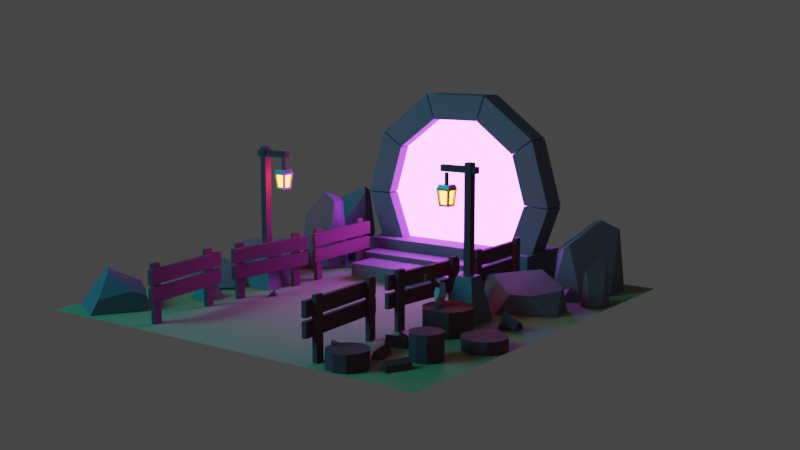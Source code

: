 # Source: portal-scene.blend  (saved by Blender 2.91.10; exported with 4.5.12 LTS)
import bpy
from mathutils import Matrix  # noqa: F401  (used for matrix-valued properties, if any)

bpy.ops.wm.read_factory_settings(use_empty=True)
scene = bpy.context.scene
scene.name = 'Scene'

# ---- collections
col_others = bpy.data.collections.new('others'); scene.collection.children.link(col_others)
col_fences = bpy.data.collections.new('fences'); scene.collection.children.link(col_fences)
col_blocks = bpy.data.collections.new('blocks'); scene.collection.children.link(col_blocks)
col_trunks = bpy.data.collections.new('trunks'); scene.collection.children.link(col_trunks)
col_floor = bpy.data.collections.new('floor'); scene.collection.children.link(col_floor)
col_axe = bpy.data.collections.new('axe'); scene.collection.children.link(col_axe)
col_light = bpy.data.collections.new('light'); scene.collection.children.link(col_light)
col_light_1 = bpy.data.collections.new('light 1'); col_light.children.link(col_light_1)
col_light_1_001 = bpy.data.collections.new('light 1.001'); col_light.children.link(col_light_1_001)
col_rocks = bpy.data.collections.new('rocks'); scene.collection.children.link(col_rocks)
col_portal_2 = bpy.data.collections.new('portal 2'); scene.collection.children.link(col_portal_2)

# ---- materials (node trees are filled in below, after node groups)
mat_wood = bpy.data.materials.new('wood')
mat_grass = bpy.data.materials.new('grass')
mat_metallic = bpy.data.materials.new('metallic')
mat_rockmaterial = bpy.data.materials.new('rockmaterial')
mat_lampemissive = bpy.data.materials.new('lampEmissive')
mat_portallight = bpy.data.materials.new('portallight')

# ---- material node trees
mat_wood.use_nodes = True; mat_wood.node_tree.nodes.clear()
_N = mat_wood.node_tree.nodes; _L = mat_wood.node_tree.links
n0 = _N.new('ShaderNodeBsdfPrincipled'); n0.name = 'Principled BSDF'; n0.location = (10, 300)
n0.distribution = 'GGX'
n0.subsurface_method = 'BURLEY'
n0.inputs[0].default_value = (0.1375, 0.05972, 0.07716, 1.0)
n0.inputs[2].default_value = 1.0
n0.inputs[3].default_value = 1.45
n0.inputs[27].default_value = (0.0, 0.0, 0.0, 1.0)
n0.inputs[28].default_value = 1.0
n1 = _N.new('ShaderNodeOutputMaterial'); n1.name = 'Material Output'; n1.location = (300, 300)
_L.new(n0.outputs[0], n1.inputs[0])
n1.is_active_output = True
mat_grass.use_nodes = True; mat_grass.node_tree.nodes.clear()
_N = mat_grass.node_tree.nodes; _L = mat_grass.node_tree.links
n0 = _N.new('ShaderNodeBsdfPrincipled'); n0.name = 'Principled BSDF'; n0.location = (10, 300)
n0.distribution = 'GGX'
n0.subsurface_method = 'BURLEY'
n0.inputs[0].default_value = (0.223, 0.3264, 0.1781, 1.0)
n0.inputs[2].default_value = 1.0
n0.inputs[3].default_value = 1.45
n0.inputs[27].default_value = (0.0, 0.0, 0.0, 1.0)
n0.inputs[28].default_value = 1.0
n1 = _N.new('ShaderNodeOutputMaterial'); n1.name = 'Material Output'; n1.location = (300, 300)
_L.new(n0.outputs[0], n1.inputs[0])
n1.is_active_output = True
mat_metallic.use_nodes = True; mat_metallic.node_tree.nodes.clear()
_N = mat_metallic.node_tree.nodes; _L = mat_metallic.node_tree.links
n0 = _N.new('ShaderNodeBsdfPrincipled'); n0.name = 'Principled BSDF'; n0.location = (10, 300)
n0.distribution = 'GGX'
n0.subsurface_method = 'BURLEY'
n0.inputs[0].default_value = (0.3433, 0.4359, 0.5071, 1.0)
n0.inputs[2].default_value = 0.1913
n0.inputs[3].default_value = 1.45
n0.inputs[27].default_value = (0.0, 0.0, 0.0, 1.0)
n0.inputs[28].default_value = 1.0
n1 = _N.new('ShaderNodeOutputMaterial'); n1.name = 'Material Output'; n1.location = (300, 300)
_L.new(n0.outputs[0], n1.inputs[0])
n1.is_active_output = True
mat_rockmaterial.use_nodes = True; mat_rockmaterial.node_tree.nodes.clear()
_N = mat_rockmaterial.node_tree.nodes; _L = mat_rockmaterial.node_tree.links
n0 = _N.new('ShaderNodeBsdfPrincipled'); n0.name = 'Principled BSDF'; n0.location = (10, 300)
n0.distribution = 'GGX'
n0.subsurface_method = 'BURLEY'
n0.inputs[0].default_value = (0.1318, 0.1465, 0.196, 1.0)
n0.inputs[2].default_value = 0.6745
n0.inputs[3].default_value = 1.45
n0.inputs[27].default_value = (0.0, 0.0, 0.0, 1.0)
n0.inputs[28].default_value = 1.0
n1 = _N.new('ShaderNodeOutputMaterial'); n1.name = 'Material Output'; n1.location = (300, 300)
_L.new(n0.outputs[0], n1.inputs[0])
n1.is_active_output = True
mat_lampemissive.use_nodes = True; mat_lampemissive.node_tree.nodes.clear()
_N = mat_lampemissive.node_tree.nodes; _L = mat_lampemissive.node_tree.links
n0 = _N.new('ShaderNodeOutputMaterial'); n0.name = 'Material Output'; n0.location = (300, 300)
n1 = _N.new('ShaderNodeEmission'); n1.name = 'Emission'; n1.location = (10, 300)
n1.inputs[0].default_value = (1.0, 0.03933, 4.818e-05, 1.0)
n1.inputs[1].default_value = 80.4
_L.new(n1.outputs[0], n0.inputs[0])
n0.is_active_output = True
mat_portallight.use_nodes = True; mat_portallight.node_tree.nodes.clear()
_N = mat_portallight.node_tree.nodes; _L = mat_portallight.node_tree.links
n0 = _N.new('ShaderNodeOutputMaterial'); n0.name = 'Material Output'; n0.location = (300, 300)
n1 = _N.new('ShaderNodeEmission'); n1.name = 'Emission'; n1.location = (10, 300)
n1.inputs[0].default_value = (0.1568, 0.02449, 0.2668, 1.0)
n1.inputs[1].default_value = 60.1
_L.new(n1.outputs[0], n0.inputs[0])
n0.is_active_output = True

# ---- world
world_world = bpy.data.worlds.new('World'); scene.world = world_world
world_world.use_nodes = True; world_world.node_tree.nodes.clear()
_N = world_world.node_tree.nodes; _L = world_world.node_tree.links
n0 = _N.new('ShaderNodeOutputWorld'); n0.name = 'World Output'; n0.location = (300, 300)
n1 = _N.new('ShaderNodeBackground'); n1.name = 'Background'; n1.location = (10, 300)
n1.inputs[0].default_value = (0.05088, 0.05088, 0.05088, 1.0)
_L.new(n1.outputs[0], n0.inputs[0])
n0.is_active_output = True
world_world.color = (0.05088, 0.05088, 0.05088)
world_world.use_sun_shadow = False
world_world.sun_shadow_jitter_overblur = 0.0

# ---- cameras
cam_camera = bpy.data.cameras.new('Camera')

# ---- lights
light_area = bpy.data.lights.new('Area', 'AREA')
light_area.color = (0.0, 0.8413, 1.0)
light_area.transmission_factor = 0.0
light_area.energy = 378.4
light_area.shadow_soft_size = 1.7
light_area.shadow_maximum_resolution = 0.006
light_area.use_absolute_resolution = True
light_area.size = 1.7
light_area.size_y = 1.0

# ---- meshes
me_cube = bpy.data.meshes.new('Cube')
me_cube.from_pydata([(0.02055, 0.04222, -0.5463), (0.02055, 0.04222, 0.5463), (0.02055, -0.04222, -0.5463), (0.02055, -0.04222, 0.5463), (-0.02055, 0.04222, -0.5463), (-0.02055, 0.04222, 0.5463), (-0.02055, -0.04222, -0.5463), (-0.02055, -0.04222, 0.5463)], [], [(0, 1, 3, 2), (2, 3, 7, 6), (6, 7, 5, 4), (4, 5, 1, 0), (2, 6, 4, 0), (7, 3, 1, 5)])
_uv = me_cube.uv_layers.new(name='UVMap')
_uv.uv.foreach_set('vector', [0.375, 0.0, 0.625, 0.0, 0.625, 0.25, 0.375, 0.25, 0.375, 0.25, 0.625, 0.25, 0.625, 0.5, 0.375, 0.5, 0.375, 0.5, 0.625, 0.5, 0.625, 0.75, 0.375, 0.75, 0.375, 0.75, 0.625, 0.75, 0.625, 1.0, 0.375, 1.0, 0.125, 0.5, 0.375, 0.5, 0.375, 0.75, 0.125, 0.75, 0.625, 0.5, 0.875, 0.5, 0.875, 0.75, 0.625, 0.75])
me_cube.materials.append(mat_wood)
me_cube.use_remesh_fix_poles = True
me_cube.use_remesh_preserve_attributes = False
me_cube.use_mirror_vertex_groups = False
me_cube.update()
me_cube_001 = bpy.data.meshes.new('Cube.001')
me_cube_001.from_pydata([(0.02055, 0.04222, -0.5463), (0.02055, 0.04222, 0.5463), (0.02055, -0.04222, -0.5463), (0.02055, -0.04222, 0.5463), (-0.02055, 0.04222, -0.5463), (-0.02055, 0.04222, 0.5463), (-0.02055, -0.04222, -0.5463), (-0.02055, -0.04222, 0.5463)], [], [(0, 1, 3, 2), (2, 3, 7, 6), (6, 7, 5, 4), (4, 5, 1, 0), (2, 6, 4, 0), (7, 3, 1, 5)])
_uv = me_cube_001.uv_layers.new(name='UVMap')
_uv.uv.foreach_set('vector', [0.375, 0.0, 0.625, 0.0, 0.625, 0.25, 0.375, 0.25, 0.375, 0.25, 0.625, 0.25, 0.625, 0.5, 0.375, 0.5, 0.375, 0.5, 0.625, 0.5, 0.625, 0.75, 0.375, 0.75, 0.375, 0.75, 0.625, 0.75, 0.625, 1.0, 0.375, 1.0, 0.125, 0.5, 0.375, 0.5, 0.375, 0.75, 0.125, 0.75, 0.625, 0.5, 0.875, 0.5, 0.875, 0.75, 0.625, 0.75])
me_cube_001.materials.append(mat_wood)
me_cube_001.use_remesh_fix_poles = True
me_cube_001.use_remesh_preserve_attributes = False
me_cube_001.use_mirror_vertex_groups = False
me_cube_001.update()
me_cube_004 = bpy.data.meshes.new('Cube.004')
me_cube_004.from_pydata([(0.02055, 0.04222, -0.5463), (0.02055, 0.04222, 0.5463), (0.02055, -0.04222, -0.5463), (0.02055, -0.04222, 0.5463), (-0.02055, 0.04222, -0.5463), (-0.02055, 0.04222, 0.5463), (-0.02055, -0.04222, -0.5463), (-0.02055, -0.04222, 0.5463)], [], [(0, 1, 3, 2), (2, 3, 7, 6), (6, 7, 5, 4), (4, 5, 1, 0), (2, 6, 4, 0), (7, 3, 1, 5)])
_uv = me_cube_004.uv_layers.new(name='UVMap')
_uv.uv.foreach_set('vector', [0.375, 0.0, 0.625, 0.0, 0.625, 0.25, 0.375, 0.25, 0.375, 0.25, 0.625, 0.25, 0.625, 0.5, 0.375, 0.5, 0.375, 0.5, 0.625, 0.5, 0.625, 0.75, 0.375, 0.75, 0.375, 0.75, 0.625, 0.75, 0.625, 1.0, 0.375, 1.0, 0.125, 0.5, 0.375, 0.5, 0.375, 0.75, 0.125, 0.75, 0.625, 0.5, 0.875, 0.5, 0.875, 0.75, 0.625, 0.75])
me_cube_004.materials.append(mat_wood)
me_cube_004.use_remesh_fix_poles = True
me_cube_004.use_remesh_preserve_attributes = False
me_cube_004.use_mirror_vertex_groups = False
me_cube_004.update()
me_cylinder_001 = bpy.data.meshes.new('Cylinder.001')
me_cylinder_001.from_pydata([(0.0, 0.0, -1.0), (0.0, 0.0, 1.0), (0.0, 1.0, -1.0), (0.0, 1.0, 1.0), (0.5878, 0.809, -1.0), (0.5878, 0.809, 1.0), (0.9511, 0.309, -1.0), (0.9511, 0.309, 1.0)], [], [(0, 2, 4), (1, 5, 3), (2, 3, 5, 4), (0, 4, 6), (1, 7, 5), (4, 5, 7, 6), (0, 1, 3, 2), (6, 7, 1, 0)])
_uv = me_cylinder_001.uv_layers.new(name='UVMap')
_uv.uv.foreach_set('vector', [0.75, 0.25, 0.75, 0.49, 0.8911, 0.4442, 0.25, 0.25, 0.3911, 0.4442, 0.25, 0.49, 1.0, 0.5, 1.0, 1.0, 0.9, 1.0, 0.9, 0.5, 0.75, 0.25, 0.8911, 0.4442, 0.9783, 0.3242, 0.25, 0.25, 0.4783, 0.3242, 0.3911, 0.4442, 0.9, 0.5, 0.9, 1.0, 0.8, 1.0, 0.8, 0.5, 0.75, 0.25, 0.25, 0.25, 0.25, 0.49, 1.0, 0.5, 0.8, 0.5, 0.8, 1.0, 0.25, 0.25, 0.75, 0.25])
me_cylinder_001.materials.append(mat_wood)
me_cylinder_001.use_remesh_fix_poles = True
me_cylinder_001.use_remesh_preserve_attributes = False
me_cylinder_001.use_mirror_vertex_groups = False
me_cylinder_001.update()
me_cylinder_002 = bpy.data.meshes.new('Cylinder.002')
me_cylinder_002.from_pydata([(0.0, 0.0, -1.0), (0.0, 0.0, 1.0), (0.0, 1.0, -1.0), (0.0, 1.0, 1.0), (0.5878, 0.809, -1.0), (0.5878, 0.809, 1.0), (0.9511, 0.309, -1.0), (0.9511, 0.309, 1.0)], [], [(0, 2, 4), (1, 5, 3), (2, 3, 5, 4), (0, 4, 6), (1, 7, 5), (4, 5, 7, 6), (0, 1, 3, 2), (6, 7, 1, 0)])
_uv = me_cylinder_002.uv_layers.new(name='UVMap')
_uv.uv.foreach_set('vector', [0.75, 0.25, 0.75, 0.49, 0.8911, 0.4442, 0.25, 0.25, 0.3911, 0.4442, 0.25, 0.49, 1.0, 0.5, 1.0, 1.0, 0.9, 1.0, 0.9, 0.5, 0.75, 0.25, 0.8911, 0.4442, 0.9783, 0.3242, 0.25, 0.25, 0.4783, 0.3242, 0.3911, 0.4442, 0.9, 0.5, 0.9, 1.0, 0.8, 1.0, 0.8, 0.5, 0.75, 0.25, 0.25, 0.25, 0.25, 0.49, 1.0, 0.5, 0.8, 0.5, 0.8, 1.0, 0.25, 0.25, 0.75, 0.25])
me_cylinder_002.materials.append(mat_wood)
me_cylinder_002.use_remesh_fix_poles = True
me_cylinder_002.use_remesh_preserve_attributes = False
me_cylinder_002.use_mirror_vertex_groups = False
me_cylinder_002.update()
me_cylinder = bpy.data.meshes.new('Cylinder')
me_cylinder.from_pydata([(-0.04861, 1.0, 0.001425), (-0.04861, 1.0, 2.001), (0.5392, 0.809, 0.001425), (0.5392, 0.809, 2.001), (0.9024, 0.309, 0.001425), (0.9024, 0.309, 2.001), (0.9024, -0.309, 0.001425), (0.9024, -0.309, 2.001), (0.5392, -0.809, 0.001425), (0.5392, -0.809, 2.001), (-0.04861, -1.0, 0.001425), (-0.04861, -1.0, 2.001), (-0.6364, -0.809, 0.001425), (-0.6364, -0.809, 2.001), (-0.9997, -0.309, 0.001425), (-0.9997, -0.309, 2.001), (-0.9997, 0.309, 0.001425), (-0.9997, 0.309, 2.001), (-0.6364, 0.809, 0.001425), (-0.6364, 0.809, 2.001)], [], [(0, 1, 3, 2), (2, 3, 5, 4), (4, 5, 7, 6), (6, 7, 9, 8), (8, 9, 11, 10), (10, 11, 13, 12), (12, 13, 15, 14), (14, 15, 17, 16), (3, 1, 19, 17, 15, 13, 11, 9, 7, 5), (16, 17, 19, 18), (18, 19, 1, 0), (0, 2, 4, 6, 8, 10, 12, 14, 16, 18)])
_uv = me_cylinder.uv_layers.new(name='UVMap')
_uv.uv.foreach_set('vector', [1.0, 0.5, 1.0, 1.0, 0.9, 1.0, 0.9, 0.5, 0.9, 0.5, 0.9, 1.0, 0.8, 1.0, 0.8, 0.5, 0.8, 0.5, 0.8, 1.0, 0.7, 1.0, 0.7, 0.5, 0.7, 0.5, 0.7, 1.0, 0.6, 1.0, 0.6, 0.5, 0.6, 0.5, 0.6, 1.0, 0.5, 1.0, 0.5, 0.5, 0.5, 0.5, 0.5, 1.0, 0.4, 1.0, 0.4, 0.5, 0.4, 0.5, 0.4, 1.0, 0.3, 1.0, 0.3, 0.5, 0.3, 0.5, 0.3, 1.0, 0.2, 1.0, 0.2, 0.5, 0.3911, 0.4442, 0.25, 0.49, 0.1089, 0.4442, 0.02175, 0.3242, 0.02175, 0.1758, 0.1089, 0.05584, 0.25, 0.01, 0.3911, 0.05584, 0.4783, 0.1758, 0.4783, 0.3242, 0.2, 0.5, 0.2, 1.0, 0.1, 1.0, 0.1, 0.5, 0.1, 0.5, 0.1, 1.0, -7.451e-08, 1.0, -7.451e-08, 0.5, 0.75, 0.49, 0.8911, 0.4442, 0.9783, 0.3242, 0.9783, 0.1758, 0.8911, 0.05584, 0.75, 0.01, 0.6089, 0.05584, 0.5217, 0.1758, 0.5217, 0.3242, 0.6089, 0.4442])
me_cylinder.materials.append(mat_wood)
me_cylinder.use_remesh_fix_poles = True
me_cylinder.use_remesh_preserve_attributes = False
me_cylinder.use_mirror_vertex_groups = False
me_cylinder.update()
me_plane = bpy.data.meshes.new('Plane')
me_plane.from_pydata([(-2.0, -2.0, 0.0), (2.0, -2.0, 0.0), (-2.0, 2.0, 0.0), (2.0, 2.0, 0.0)], [], [(0, 1, 3, 2)])
_uv = me_plane.uv_layers.new(name='UVMap')
_uv.uv.foreach_set('vector', [0.0, 0.0, 1.0, 0.0, 1.0, 1.0, 0.0, 1.0])
me_plane.materials.append(mat_grass)
me_plane.use_remesh_fix_poles = True
me_plane.use_remesh_preserve_attributes = False
me_plane.use_mirror_vertex_groups = False
me_plane.update()
me_cube_005 = bpy.data.meshes.new('Cube.005')
me_cube_005.from_pydata([(-0.8045, -0.1988, 0.1041), (-0.5484, -0.1189, 1.0), (-0.8045, 0.1988, 0.1041), (-0.5484, 0.1189, 1.0), (0.8045, -0.1988, 0.1041), (0.5484, -0.1189, 1.0), (0.8045, 0.1988, 0.1041), (0.5484, 0.1189, 1.0), (0.4064, 0.1988, -0.06724), (0.0, 0.1988, -0.1341), (-0.3981, 0.1988, -0.06724), (-0.2742, 0.1189, 1.0), (0.0, 0.1189, 1.0), (0.2742, 0.1189, 1.0), (-0.3981, -0.1988, -0.06724), (0.0, -0.1988, -0.1341), (0.4064, -0.1988, -0.06724), (0.2742, -0.1189, 1.0), (0.0, -0.1189, 1.0), (-0.2742, -0.1189, 1.0), (-1.0, 0.0, -0.58), (-0.5484, 0.0, 1.0), (1.0, 0.0, -0.58), (0.5484, 0.0, 1.0), (0.2742, 0.0, 1.0), (0.0, 0.0, 1.0), (-0.2742, 0.0, 1.0), (-0.4926, -1.49e-08, -0.8821), (0.0, 0.0, -1.0), (0.5074, -1.49e-08, -0.8821)], [], [(20, 21, 3, 2), (8, 13, 7, 6), (22, 23, 5, 4), (14, 19, 1, 0), (29, 22, 4, 16), (26, 21, 1, 19), (23, 24, 17, 5), (24, 25, 18, 17), (25, 26, 19, 18), (20, 27, 14, 0), (27, 28, 15, 14), (28, 29, 16, 15), (4, 5, 17, 16), (16, 17, 18, 15), (15, 18, 19, 14), (2, 3, 11, 10), (10, 11, 12, 9), (9, 12, 13, 8), (9, 8, 29, 28), (10, 9, 28, 27), (2, 10, 27, 20), (12, 11, 26, 25), (13, 12, 25, 24), (7, 13, 24, 23), (11, 3, 21, 26), (8, 6, 22, 29), (6, 7, 23, 22), (0, 1, 21, 20)])
_uv = me_cube_005.uv_layers.new(name='UVMap')
_uv.uv.foreach_set('vector', [0.375, 0.125, 0.625, 0.125, 0.625, 0.25, 0.4832, 0.25, 0.4832, 0.4375, 0.625, 0.4375, 0.625, 0.5, 0.4832, 0.5, 0.375, 0.625, 0.625, 0.625, 0.625, 0.75, 0.4832, 0.75, 0.4832, 0.9375, 0.625, 0.9375, 0.625, 1.0, 0.4832, 1.0, 0.3125, 0.625, 0.375, 0.625, 0.4832, 0.75, 0.336, 0.75, 0.8125, 0.625, 0.875, 0.625, 0.875, 0.75, 0.8125, 0.75, 0.625, 0.625, 0.6875, 0.625, 0.6875, 0.75, 0.625, 0.75, 0.6875, 0.625, 0.75, 0.625, 0.75, 0.75, 0.6875, 0.75, 0.75, 0.625, 0.8125, 0.625, 0.8125, 0.75, 0.75, 0.75, 0.125, 0.625, 0.1875, 0.625, 0.1637, 0.75, 0.1057, 0.75, 0.1875, 0.625, 0.25, 0.625, 0.2493, 0.75, 0.1637, 0.75, 0.25, 0.625, 0.3125, 0.625, 0.336, 0.75, 0.2493, 0.75, 0.4832, 0.75, 0.625, 0.75, 0.625, 0.8125, 0.4832, 0.8125, 0.4832, 0.8125, 0.625, 0.8125, 0.625, 0.875, 0.4832, 0.875, 0.4832, 0.875, 0.625, 0.875, 0.625, 0.9375, 0.4832, 0.9375, 0.4832, 0.25, 0.625, 0.25, 0.625, 0.3125, 0.4832, 0.3125, 0.4832, 0.3125, 0.625, 0.3125, 0.625, 0.375, 0.4832, 0.375, 0.4832, 0.375, 0.625, 0.375, 0.625, 0.4375, 0.4832, 0.4375, 0.2493, 0.5, 0.336, 0.5, 0.3125, 0.625, 0.25, 0.625, 0.1637, 0.5, 0.2493, 0.5, 0.25, 0.625, 0.1875, 0.625, 0.1057, 0.5, 0.1637, 0.5, 0.1875, 0.625, 0.125, 0.625, 0.75, 0.5, 0.8125, 0.5, 0.8125, 0.625, 0.75, 0.625, 0.6875, 0.5, 0.75, 0.5, 0.75, 0.625, 0.6875, 0.625, 0.625, 0.5, 0.6875, 0.5, 0.6875, 0.625, 0.625, 0.625, 0.8125, 0.5, 0.875, 0.5, 0.875, 0.625, 0.8125, 0.625, 0.336, 0.5, 0.4832, 0.5, 0.375, 0.625, 0.3125, 0.625, 0.4832, 0.5, 0.625, 0.5, 0.625, 0.625, 0.375, 0.625, 0.4832, 0.0, 0.625, 0.0, 0.625, 0.125, 0.375, 0.125])
me_cube_005.materials.append(mat_metallic)
me_cube_005.use_remesh_fix_poles = True
me_cube_005.use_remesh_preserve_attributes = False
me_cube_005.use_mirror_vertex_groups = False
me_cube_005.update()
me_cube_006 = bpy.data.meshes.new('Cube.006')
me_cube_006.from_pydata([(-8.473, -1.0, -1.698), (-8.473, -1.0, 1.698), (-8.473, 1.0, -1.698), (-8.473, 1.0, 1.698), (27.58, -1.0, 3.302), (27.58, -1.0, 6.697), (27.58, 1.0, 3.302), (27.58, 1.0, 6.697), (8.888, 1.0, -1.698), (8.888, 1.0, 1.698), (8.888, -1.0, -1.698), (8.888, -1.0, 1.698), (36.53, -1.0, 3.302), (36.53, -1.0, 6.697), (36.53, 1.0, 3.302), (36.53, 1.0, 6.697), (38.07, -1.082, 1.898), (39.1, -1.082, 6.123), (38.07, 1.082, 1.898), (39.1, 1.082, 6.123)], [], [(0, 1, 3, 2), (8, 9, 7, 6), (5, 4, 12, 13), (10, 11, 1, 0), (8, 6, 4, 10), (9, 3, 1, 11), (7, 9, 11, 5), (2, 8, 10, 0), (4, 5, 11, 10), (2, 3, 9, 8), (14, 15, 19, 18), (4, 6, 14, 12), (7, 5, 13, 15), (6, 7, 15, 14), (18, 19, 17, 16), (13, 12, 16, 17), (12, 14, 18, 16), (15, 13, 17, 19)])
_uv = me_cube_006.uv_layers.new(name='UVMap')
_uv.uv.foreach_set('vector', [0.375, 0.0, 0.625, 0.0, 0.625, 0.25, 0.375, 0.25, 0.375, 0.3636, 0.625, 0.3636, 0.625, 0.5, 0.375, 0.5, 0.625, 0.75, 0.375, 0.75, 0.375, 0.75, 0.625, 0.75, 0.375, 0.8864, 0.625, 0.8864, 0.625, 1.0, 0.375, 1.0, 0.2386, 0.5, 0.375, 0.5, 0.375, 0.75, 0.2386, 0.75, 0.7614, 0.5, 0.875, 0.5, 0.875, 0.75, 0.7614, 0.75, 0.625, 0.5, 0.7614, 0.5, 0.7614, 0.75, 0.625, 0.75, 0.125, 0.5, 0.2386, 0.5, 0.2386, 0.75, 0.125, 0.75, 0.375, 0.75, 0.625, 0.75, 0.625, 0.8864, 0.375, 0.8864, 0.375, 0.25, 0.625, 0.25, 0.625, 0.3636, 0.375, 0.3636, 0.375, 0.5, 0.625, 0.5, 0.625, 0.5, 0.375, 0.5, 0.375, 0.75, 0.375, 0.5, 0.375, 0.5, 0.375, 0.75, 0.625, 0.5, 0.625, 0.75, 0.625, 0.75, 0.625, 0.5, 0.375, 0.5, 0.625, 0.5, 0.625, 0.5, 0.375, 0.5, 0.375, 0.5, 0.625, 0.5, 0.625, 0.75, 0.375, 0.75, 0.625, 0.75, 0.375, 0.75, 0.375, 0.75, 0.625, 0.75, 0.375, 0.75, 0.375, 0.5, 0.375, 0.5, 0.375, 0.75, 0.625, 0.5, 0.625, 0.75, 0.625, 0.75, 0.625, 0.5])
me_cube_006.materials.append(mat_wood)
me_cube_006.use_remesh_fix_poles = True
me_cube_006.use_remesh_preserve_attributes = False
me_cube_006.use_mirror_vertex_groups = False
me_cube_006.update()
me_cube_007 = bpy.data.meshes.new('Cube.007')
me_cube_007.from_pydata([(-1.0, -1.0, 0.01191), (-0.4799, -0.4799, 2.594), (-1.0, 1.0, 0.01191), (-0.4799, 0.4799, 2.594), (1.0, -1.0, 0.01191), (0.4799, -0.4799, 2.594), (1.0, 1.0, 0.01191), (0.4799, 0.4799, 2.594)], [], [(0, 1, 3, 2), (2, 3, 7, 6), (6, 7, 5, 4), (4, 5, 1, 0), (2, 6, 4, 0), (7, 3, 1, 5)])
_uv = me_cube_007.uv_layers.new(name='UVMap')
_uv.uv.foreach_set('vector', [0.375, 0.0, 0.625, 0.0, 0.625, 0.25, 0.375, 0.25, 0.375, 0.25, 0.625, 0.25, 0.625, 0.5, 0.375, 0.5, 0.375, 0.5, 0.625, 0.5, 0.625, 0.75, 0.375, 0.75, 0.375, 0.75, 0.625, 0.75, 0.625, 1.0, 0.375, 1.0, 0.125, 0.5, 0.375, 0.5, 0.375, 0.75, 0.125, 0.75, 0.625, 0.5, 0.875, 0.5, 0.875, 0.75, 0.625, 0.75])
me_cube_007.materials.append(mat_rockmaterial)
me_cube_007.use_remesh_fix_poles = True
me_cube_007.use_remesh_preserve_attributes = False
me_cube_007.use_mirror_vertex_groups = False
me_cube_007.update()
me_cube_008 = bpy.data.meshes.new('Cube.008')
me_cube_008.from_pydata([(-0.8164, -1.0, 0.02057), (-0.8164, -1.0, 27.04), (-0.8164, 1.0, 0.02057), (-0.8164, 1.0, 27.04), (1.0, -1.0, 0.02057), (1.0, -1.0, 27.04), (1.0, 1.0, 0.02057), (1.0, 1.0, 27.04)], [], [(0, 1, 3, 2), (2, 3, 7, 6), (6, 7, 5, 4), (4, 5, 1, 0), (2, 6, 4, 0), (7, 3, 1, 5)])
_uv = me_cube_008.uv_layers.new(name='UVMap')
_uv.uv.foreach_set('vector', [0.375, 0.0, 0.625, 0.0, 0.625, 0.25, 0.375, 0.25, 0.375, 0.25, 0.625, 0.25, 0.625, 0.5, 0.375, 0.5, 0.375, 0.5, 0.625, 0.5, 0.625, 0.75, 0.375, 0.75, 0.375, 0.75, 0.625, 0.75, 0.625, 1.0, 0.375, 1.0, 0.125, 0.5, 0.375, 0.5, 0.375, 0.75, 0.125, 0.75, 0.625, 0.5, 0.875, 0.5, 0.875, 0.75, 0.625, 0.75])
me_cube_008.materials.append(mat_wood)
me_cube_008.use_remesh_fix_poles = True
me_cube_008.use_remesh_preserve_attributes = False
me_cube_008.use_mirror_vertex_groups = False
me_cube_008.update()
me_cube_010 = bpy.data.meshes.new('Cube.010')
me_cube_010.from_pydata([(-10.45, -1.0, 0.02057), (-10.45, -1.0, 27.04), (-10.45, 1.0, 0.02057), (-10.45, 1.0, 27.04), (3.005, -1.0, 0.02057), (3.005, -1.0, 27.04), (3.005, 1.0, 0.02057), (3.005, 1.0, 27.04)], [], [(0, 1, 3, 2), (2, 3, 7, 6), (6, 7, 5, 4), (4, 5, 1, 0), (2, 6, 4, 0), (7, 3, 1, 5)])
_uv = me_cube_010.uv_layers.new(name='UVMap')
_uv.uv.foreach_set('vector', [0.375, 0.0, 0.625, 0.0, 0.625, 0.25, 0.375, 0.25, 0.375, 0.25, 0.625, 0.25, 0.625, 0.5, 0.375, 0.5, 0.375, 0.5, 0.625, 0.5, 0.625, 0.75, 0.375, 0.75, 0.375, 0.75, 0.625, 0.75, 0.625, 1.0, 0.375, 1.0, 0.125, 0.5, 0.375, 0.5, 0.375, 0.75, 0.125, 0.75, 0.625, 0.5, 0.875, 0.5, 0.875, 0.75, 0.625, 0.75])
me_cube_010.materials.append(mat_wood)
me_cube_010.use_remesh_fix_poles = True
me_cube_010.use_remesh_preserve_attributes = False
me_cube_010.use_mirror_vertex_groups = False
me_cube_010.update()
me_cube_011 = bpy.data.meshes.new('Cube.011')
me_cube_011.from_pydata([(-10.45, -1.0, -29.35), (-10.45, -1.0, 27.04), (-10.45, 1.0, -29.35), (-10.45, 1.0, 27.04), (3.005, -1.0, -29.35), (3.005, -1.0, 27.04), (3.005, 1.0, -29.35), (3.005, 1.0, 27.04)], [], [(0, 1, 3, 2), (2, 3, 7, 6), (6, 7, 5, 4), (4, 5, 1, 0), (2, 6, 4, 0), (7, 3, 1, 5)])
_uv = me_cube_011.uv_layers.new(name='UVMap')
_uv.uv.foreach_set('vector', [0.375, 0.0, 0.625, 0.0, 0.625, 0.25, 0.375, 0.25, 0.375, 0.25, 0.625, 0.25, 0.625, 0.5, 0.375, 0.5, 0.375, 0.5, 0.625, 0.5, 0.625, 0.75, 0.375, 0.75, 0.375, 0.75, 0.625, 0.75, 0.625, 1.0, 0.375, 1.0, 0.125, 0.5, 0.375, 0.5, 0.375, 0.75, 0.125, 0.75, 0.625, 0.5, 0.875, 0.5, 0.875, 0.75, 0.625, 0.75])
me_cube_011.materials.append(mat_wood)
me_cube_011.use_remesh_fix_poles = True
me_cube_011.use_remesh_preserve_attributes = False
me_cube_011.use_mirror_vertex_groups = False
me_cube_011.update()
me_cube_013 = bpy.data.meshes.new('Cube.013')
me_cube_013.from_pydata([(-0.7599, -0.7599, -1.926), (-0.8113, -0.8113, 1.0), (-0.7599, 0.7599, -1.926), (-0.8113, 0.8113, 1.0), (0.7599, -0.7599, -1.926), (0.8113, -0.8113, 1.0), (0.7599, 0.7599, -1.926), (0.8113, 0.8113, 1.0), (-1.0, -1.0, 0.5043), (-1.0, 1.0, 0.5043), (1.0, 1.0, 0.5043), (1.0, -1.0, 0.5043), (-0.4749, 0.4749, -1.926), (0.4749, 0.4749, -1.926), (0.4749, -0.4749, -1.926), (-0.4749, -0.4749, -1.926), (0.5015, -0.7879, -1.643), (0.6856, -0.972, 0.2206), (-0.6856, -0.972, 0.2206), (-0.5015, -0.7879, -1.643), (0.7879, 0.5015, -1.643), (0.972, 0.6856, 0.2206), (0.972, -0.6856, 0.2206), (0.7879, -0.5015, -1.643), (-0.5015, 0.7879, -1.643), (-0.6856, 0.972, 0.2206), (0.6856, 0.972, 0.2206), (0.5015, 0.7879, -1.643), (-0.7879, -0.5015, -1.643), (-0.972, -0.6856, 0.2206), (-0.972, 0.6856, 0.2206), (-0.7879, 0.5015, -1.643), (-0.4749, 0.4749, -1.926), (0.4749, 0.4749, -1.926), (0.4749, -0.4749, -1.926), (-0.4749, -0.4749, -1.926), (0.5015, -0.7879, -1.643), (0.6856, -0.972, 0.2206), (-0.6856, -0.972, 0.2206), (-0.5015, -0.7879, -1.643), (0.7879, 0.5015, -1.643), (0.972, 0.6856, 0.2206), (0.972, -0.6856, 0.2206), (0.7879, -0.5015, -1.643), (-0.5015, 0.7879, -1.643), (-0.6856, 0.972, 0.2206), (0.6856, 0.972, 0.2206), (0.5015, 0.7879, -1.643), (-0.7879, -0.5015, -1.643), (-0.972, -0.6856, 0.2206), (-0.972, 0.6856, 0.2206), (-0.7879, 0.5015, -1.643), (0.4749, 0.4749, -1.926), (-0.4749, 0.4749, -1.926), (-0.4749, -0.4749, -1.926), (0.4749, -0.4749, -1.926), (0.6856, -0.972, 0.2206), (0.5015, -0.7879, -1.643), (-0.5015, -0.7879, -1.643), (-0.6856, -0.972, 0.2206), (0.972, 0.6856, 0.2206), (0.7879, 0.5015, -1.643), (0.7879, -0.5015, -1.643), (0.972, -0.6856, 0.2206), (-0.6856, 0.972, 0.2206), (-0.5015, 0.7879, -1.643), (0.5015, 0.7879, -1.643), (0.6856, 0.972, 0.2206), (-0.7879, -0.5015, -1.643), (-0.972, -0.6856, 0.2206), (-0.7879, 0.5015, -1.643), (-0.972, 0.6856, 0.2206), (0.4749, 0.4749, -1.926), (-0.4749, 0.4749, -1.926), (-0.4749, -0.4749, -1.926), (0.4749, -0.4749, -1.926), (0.6856, -0.972, 0.2206), (0.5015, -0.7879, -1.643), (-0.5015, -0.7879, -1.643), (-0.6856, -0.972, 0.2206), (0.972, 0.6856, 0.2206), (0.7879, 0.5015, -1.643), (0.7879, -0.5015, -1.643), (0.972, -0.6856, 0.2206), (-0.6856, 0.972, 0.2206), (-0.5015, 0.7879, -1.643), (0.5015, 0.7879, -1.643), (0.6856, 0.972, 0.2206), (-0.7879, -0.5015, -1.643), (-0.972, -0.6856, 0.2206), (-0.7879, 0.5015, -1.643), (-0.972, 0.6856, 0.2206), (0.4749, 0.4749, -1.692), (-0.4749, 0.4749, -1.692), (-0.4749, -0.4749, -1.692), (0.4749, -0.4749, -1.692), (0.6856, -0.7386, 0.2437), (0.5015, -0.5545, -1.62), (-0.5015, -0.5545, -1.62), (-0.6856, -0.7386, 0.2437), (0.7386, 0.6856, 0.2437), (0.5545, 0.5015, -1.62), (0.5545, -0.5015, -1.62), (0.7386, -0.6856, 0.2437), (-0.6856, 0.7386, 0.2437), (-0.5015, 0.5545, -1.62), (0.5015, 0.5545, -1.62), (0.6856, 0.7386, 0.2437), (-0.5545, -0.5015, -1.62), (-0.7386, -0.6856, 0.2437), (-0.5545, 0.5015, -1.62), (-0.7386, 0.6856, 0.2437)], [], [(8, 1, 3, 9), (9, 3, 7, 10), (10, 7, 5, 11), (11, 5, 1, 8), (39, 36, 57, 58), (7, 3, 1, 5), (40, 41, 60, 61), (35, 32, 53, 54), (36, 37, 56, 57), (32, 33, 52, 53), (2, 6, 13, 12), (6, 4, 14, 13), (4, 0, 15, 14), (0, 2, 12, 15), (4, 11, 17, 16), (11, 8, 18, 17), (8, 0, 19, 18), (0, 4, 16, 19), (6, 10, 21, 20), (10, 11, 22, 21), (11, 4, 23, 22), (4, 6, 20, 23), (2, 9, 25, 24), (9, 10, 26, 25), (10, 6, 27, 26), (6, 2, 24, 27), (0, 8, 29, 28), (8, 9, 30, 29), (9, 2, 31, 30), (2, 0, 28, 31), (12, 13, 33, 32), (13, 14, 34, 33), (14, 15, 35, 34), (15, 12, 32, 35), (16, 17, 37, 36), (17, 18, 38, 37), (18, 19, 39, 38), (19, 16, 36, 39), (20, 21, 41, 40), (21, 22, 42, 41), (22, 23, 43, 42), (23, 20, 40, 43), (24, 25, 45, 44), (25, 26, 46, 45), (26, 27, 47, 46), (27, 24, 44, 47), (28, 29, 49, 48), (29, 30, 50, 49), (30, 31, 51, 50), (31, 28, 48, 51), (70, 68, 88, 90), (52, 55, 75, 72), (62, 61, 81, 82), (68, 69, 89, 88), (54, 53, 73, 74), (44, 45, 64, 65), (33, 34, 55, 52), (43, 40, 61, 62), (48, 49, 69, 68), (37, 38, 59, 56), (47, 44, 65, 66), (34, 35, 54, 55), (41, 42, 63, 60), (51, 48, 68, 70), (38, 39, 58, 59), (45, 46, 67, 64), (42, 43, 62, 63), (49, 50, 71, 69), (46, 47, 66, 67), (50, 51, 70, 71), (73, 72, 92, 93), (79, 78, 98, 99), (84, 87, 107, 104), (76, 79, 99, 96), (86, 85, 105, 106), (60, 63, 83, 80), (55, 54, 74, 75), (69, 71, 91, 89), (63, 62, 82, 83), (57, 56, 76, 77), (71, 70, 90, 91), (65, 64, 84, 85), (58, 57, 77, 78), (66, 65, 85, 86), (56, 59, 79, 76), (64, 67, 87, 84), (59, 58, 78, 79), (53, 52, 72, 73), (67, 66, 86, 87), (61, 60, 80, 81), (87, 86, 106, 107), (81, 80, 100, 101), (74, 73, 93, 94), (88, 89, 109, 108), (82, 81, 101, 102), (72, 75, 95, 92), (90, 88, 108, 110), (80, 83, 103, 100), (75, 74, 94, 95), (89, 91, 111, 109), (83, 82, 102, 103), (77, 76, 96, 97), (91, 90, 110, 111), (85, 84, 104, 105), (78, 77, 97, 98)])
_uv = me_cube_013.uv_layers.new(name='UVMap')
_uv.uv.foreach_set('vector', [0.5826, 0.0, 0.625, 0.0, 0.625, 0.25, 0.5826, 0.25, 0.5826, 0.25, 0.625, 0.25, 0.625, 0.5, 0.5826, 0.5, 0.5826, 0.5, 0.625, 0.5, 0.625, 0.75, 0.5826, 0.75, 0.5826, 0.75, 0.625, 0.75, 0.625, 1.0, 0.5826, 1.0, 0.3992, 0.9555, 0.3992, 0.7945, 0.3992, 0.7945, 0.3992, 0.9555, 0.625, 0.5, 0.875, 0.5, 0.875, 0.75, 0.625, 0.75, 0.3992, 0.5445, 0.5584, 0.5375, 0.5584, 0.5375, 0.3992, 0.5445, 0.1719, 0.7031, 0.1719, 0.5469, 0.1719, 0.5469, 0.1719, 0.7031, 0.3992, 0.7945, 0.5584, 0.7875, 0.5584, 0.7875, 0.3992, 0.7945, 0.1719, 0.5469, 0.3281, 0.5469, 0.3281, 0.5469, 0.1719, 0.5469, 0.125, 0.5, 0.375, 0.5, 0.3281, 0.5469, 0.1719, 0.5469, 0.375, 0.5, 0.375, 0.75, 0.3281, 0.7031, 0.3281, 0.5469, 0.375, 0.75, 0.125, 0.75, 0.1719, 0.7031, 0.3281, 0.7031, 0.125, 0.75, 0.125, 0.5, 0.1719, 0.5469, 0.1719, 0.7031, 0.375, 0.75, 0.5826, 0.75, 0.5584, 0.7875, 0.3992, 0.7945, 0.5826, 0.75, 0.5826, 1.0, 0.5584, 0.9625, 0.5584, 0.7875, 0.5826, 1.0, 0.375, 1.0, 0.3992, 0.9555, 0.5584, 0.9625, 0.375, 1.0, 0.375, 0.75, 0.3992, 0.7945, 0.3992, 0.9555, 0.375, 0.5, 0.5826, 0.5, 0.5584, 0.5375, 0.3992, 0.5445, 0.5826, 0.5, 0.5826, 0.75, 0.5584, 0.7125, 0.5584, 0.5375, 0.5826, 0.75, 0.375, 0.75, 0.3992, 0.7055, 0.5584, 0.7125, 0.375, 0.75, 0.375, 0.5, 0.3992, 0.5445, 0.3992, 0.7055, 0.375, 0.25, 0.5826, 0.25, 0.5584, 0.2875, 0.3992, 0.2945, 0.5826, 0.25, 0.5826, 0.5, 0.5584, 0.4625, 0.5584, 0.2875, 0.5826, 0.5, 0.375, 0.5, 0.3992, 0.4555, 0.5584, 0.4625, 0.375, 0.5, 0.375, 0.25, 0.3992, 0.2945, 0.3992, 0.4555, 0.375, 0.0, 0.5826, 0.0, 0.5584, 0.03752, 0.3992, 0.04448, 0.5826, 0.0, 0.5826, 0.25, 0.5584, 0.2125, 0.5584, 0.03752, 0.5826, 0.25, 0.375, 0.25, 0.3992, 0.2055, 0.5584, 0.2125, 0.375, 0.25, 0.375, 0.0, 0.3992, 0.04448, 0.3992, 0.2055, 0.1719, 0.5469, 0.3281, 0.5469, 0.3281, 0.5469, 0.1719, 0.5469, 0.3281, 0.5469, 0.3281, 0.7031, 0.3281, 0.7031, 0.3281, 0.5469, 0.3281, 0.7031, 0.1719, 0.7031, 0.1719, 0.7031, 0.3281, 0.7031, 0.1719, 0.7031, 0.1719, 0.5469, 0.1719, 0.5469, 0.1719, 0.7031, 0.3992, 0.7945, 0.5584, 0.7875, 0.5584, 0.7875, 0.3992, 0.7945, 0.5584, 0.7875, 0.5584, 0.9625, 0.5584, 0.9625, 0.5584, 0.7875, 0.5584, 0.9625, 0.3992, 0.9555, 0.3992, 0.9555, 0.5584, 0.9625, 0.3992, 0.9555, 0.3992, 0.7945, 0.3992, 0.7945, 0.3992, 0.9555, 0.3992, 0.5445, 0.5584, 0.5375, 0.5584, 0.5375, 0.3992, 0.5445, 0.5584, 0.5375, 0.5584, 0.7125, 0.5584, 0.7125, 0.5584, 0.5375, 0.5584, 0.7125, 0.3992, 0.7055, 0.3992, 0.7055, 0.5584, 0.7125, 0.3992, 0.7055, 0.3992, 0.5445, 0.3992, 0.5445, 0.3992, 0.7055, 0.3992, 0.2945, 0.5584, 0.2875, 0.5584, 0.2875, 0.3992, 0.2945, 0.5584, 0.2875, 0.5584, 0.4625, 0.5584, 0.4625, 0.5584, 0.2875, 0.5584, 0.4625, 0.3992, 0.4555, 0.3992, 0.4555, 0.5584, 0.4625, 0.3992, 0.4555, 0.3992, 0.2945, 0.3992, 0.2945, 0.3992, 0.4555, 0.3992, 0.04448, 0.5584, 0.03752, 0.5584, 0.03752, 0.3992, 0.04448, 0.5584, 0.03752, 0.5584, 0.2125, 0.5584, 0.2125, 0.5584, 0.03752, 0.5584, 0.2125, 0.3992, 0.2055, 0.3992, 0.2055, 0.5584, 0.2125, 0.3992, 0.2055, 0.3992, 0.04448, 0.3992, 0.04448, 0.3992, 0.2055, 0.3992, 0.2055, 0.3992, 0.04448, 0.3992, 0.04448, 0.3992, 0.2055, 0.3281, 0.5469, 0.3281, 0.7031, 0.3281, 0.7031, 0.3281, 0.5469, 0.3992, 0.7055, 0.3992, 0.5445, 0.3992, 0.5445, 0.3992, 0.7055, 0.3992, 0.04448, 0.5584, 0.03752, 0.5584, 0.03752, 0.3992, 0.04448, 0.1719, 0.7031, 0.1719, 0.5469, 0.1719, 0.5469, 0.1719, 0.7031, 0.3992, 0.2945, 0.5584, 0.2875, 0.5584, 0.2875, 0.3992, 0.2945, 0.3281, 0.5469, 0.3281, 0.7031, 0.3281, 0.7031, 0.3281, 0.5469, 0.3992, 0.7055, 0.3992, 0.5445, 0.3992, 0.5445, 0.3992, 0.7055, 0.3992, 0.04448, 0.5584, 0.03752, 0.5584, 0.03752, 0.3992, 0.04448, 0.5584, 0.7875, 0.5584, 0.9625, 0.5584, 0.9625, 0.5584, 0.7875, 0.3992, 0.4555, 0.3992, 0.2945, 0.3992, 0.2945, 0.3992, 0.4555, 0.3281, 0.7031, 0.1719, 0.7031, 0.1719, 0.7031, 0.3281, 0.7031, 0.5584, 0.5375, 0.5584, 0.7125, 0.5584, 0.7125, 0.5584, 0.5375, 0.3992, 0.2055, 0.3992, 0.04448, 0.3992, 0.04448, 0.3992, 0.2055, 0.5584, 0.9625, 0.3992, 0.9555, 0.3992, 0.9555, 0.5584, 0.9625, 0.5584, 0.2875, 0.5584, 0.4625, 0.5584, 0.4625, 0.5584, 0.2875, 0.5584, 0.7125, 0.3992, 0.7055, 0.3992, 0.7055, 0.5584, 0.7125, 0.5584, 0.03752, 0.5584, 0.2125, 0.5584, 0.2125, 0.5584, 0.03752, 0.5584, 0.4625, 0.3992, 0.4555, 0.3992, 0.4555, 0.5584, 0.4625, 0.5584, 0.2125, 0.3992, 0.2055, 0.3992, 0.2055, 0.5584, 0.2125, 0.1719, 0.5469, 0.3281, 0.5469, 0.3281, 0.5469, 0.1719, 0.5469, 0.5584, 0.9625, 0.3992, 0.9555, 0.3992, 0.9555, 0.5584, 0.9625, 0.5584, 0.2875, 0.5584, 0.4625, 0.5584, 0.4625, 0.5584, 0.2875, 0.5584, 0.7875, 0.5584, 0.9625, 0.5584, 0.9625, 0.5584, 0.7875, 0.3992, 0.4555, 0.3992, 0.2945, 0.3992, 0.2945, 0.3992, 0.4555, 0.5584, 0.5375, 0.5584, 0.7125, 0.5584, 0.7125, 0.5584, 0.5375, 0.3281, 0.7031, 0.1719, 0.7031, 0.1719, 0.7031, 0.3281, 0.7031, 0.5584, 0.03752, 0.5584, 0.2125, 0.5584, 0.2125, 0.5584, 0.03752, 0.5584, 0.7125, 0.3992, 0.7055, 0.3992, 0.7055, 0.5584, 0.7125, 0.3992, 0.7945, 0.5584, 0.7875, 0.5584, 0.7875, 0.3992, 0.7945, 0.5584, 0.2125, 0.3992, 0.2055, 0.3992, 0.2055, 0.5584, 0.2125, 0.3992, 0.2945, 0.5584, 0.2875, 0.5584, 0.2875, 0.3992, 0.2945, 0.3992, 0.9555, 0.3992, 0.7945, 0.3992, 0.7945, 0.3992, 0.9555, 0.3992, 0.4555, 0.3992, 0.2945, 0.3992, 0.2945, 0.3992, 0.4555, 0.5584, 0.7875, 0.5584, 0.9625, 0.5584, 0.9625, 0.5584, 0.7875, 0.5584, 0.2875, 0.5584, 0.4625, 0.5584, 0.4625, 0.5584, 0.2875, 0.5584, 0.9625, 0.3992, 0.9555, 0.3992, 0.9555, 0.5584, 0.9625, 0.1719, 0.5469, 0.3281, 0.5469, 0.3281, 0.5469, 0.1719, 0.5469, 0.5584, 0.4625, 0.3992, 0.4555, 0.3992, 0.4555, 0.5584, 0.4625, 0.3992, 0.5445, 0.5584, 0.5375, 0.5584, 0.5375, 0.3992, 0.5445, 0.5584, 0.4625, 0.3992, 0.4555, 0.3992, 0.4555, 0.5584, 0.4625, 0.3992, 0.5445, 0.5584, 0.5375, 0.5584, 0.5375, 0.3992, 0.5445, 0.1719, 0.7031, 0.1719, 0.5469, 0.1719, 0.5469, 0.1719, 0.7031, 0.3992, 0.04448, 0.5584, 0.03752, 0.5584, 0.03752, 0.3992, 0.04448, 0.3992, 0.7055, 0.3992, 0.5445, 0.3992, 0.5445, 0.3992, 0.7055, 0.3281, 0.5469, 0.3281, 0.7031, 0.3281, 0.7031, 0.3281, 0.5469, 0.3992, 0.2055, 0.3992, 0.04448, 0.3992, 0.04448, 0.3992, 0.2055, 0.5584, 0.5375, 0.5584, 0.7125, 0.5584, 0.7125, 0.5584, 0.5375, 0.3281, 0.7031, 0.1719, 0.7031, 0.1719, 0.7031, 0.3281, 0.7031, 0.5584, 0.03752, 0.5584, 0.2125, 0.5584, 0.2125, 0.5584, 0.03752, 0.5584, 0.7125, 0.3992, 0.7055, 0.3992, 0.7055, 0.5584, 0.7125, 0.3992, 0.7945, 0.5584, 0.7875, 0.5584, 0.7875, 0.3992, 0.7945, 0.5584, 0.2125, 0.3992, 0.2055, 0.3992, 0.2055, 0.5584, 0.2125, 0.3992, 0.2945, 0.5584, 0.2875, 0.5584, 0.2875, 0.3992, 0.2945, 0.3992, 0.9555, 0.3992, 0.7945, 0.3992, 0.7945, 0.3992, 0.9555])
me_cube_013.materials.append(mat_metallic)
me_cube_013.use_remesh_fix_poles = True
me_cube_013.use_remesh_preserve_attributes = False
me_cube_013.use_mirror_vertex_groups = False
me_cube_013.update()
me_cube_014 = bpy.data.meshes.new('Cube.014')
me_cube_014.from_pydata([(0.4749, 0.4749, -1.692), (-0.4749, 0.4749, -1.692), (-0.4749, -0.4749, -1.692), (0.4749, -0.4749, -1.692), (0.6856, -0.7386, 0.2437), (0.5015, -0.5545, -1.62), (-0.5015, -0.5545, -1.62), (-0.6856, -0.7386, 0.2437), (0.7386, 0.6856, 0.2437), (0.5545, 0.5015, -1.62), (0.5545, -0.5015, -1.62), (0.7386, -0.6856, 0.2437), (-0.6856, 0.7386, 0.2437), (-0.5015, 0.5545, -1.62), (0.5015, 0.5545, -1.62), (0.6856, 0.7386, 0.2437), (-0.5545, -0.5015, -1.62), (-0.7386, -0.6856, 0.2437), (-0.5545, 0.5015, -1.62), (-0.7386, 0.6856, 0.2437)], [], [(1, 0, 3, 2), (5, 4, 7, 6), (9, 8, 11, 10), (13, 12, 15, 14), (16, 17, 19, 18)])
_uv = me_cube_014.uv_layers.new(name='UVMap')
_uv.uv.foreach_set('vector', [0.1719, 0.5469, 0.3281, 0.5469, 0.3281, 0.7031, 0.1719, 0.7031, 0.3992, 0.7945, 0.5584, 0.7875, 0.5584, 0.9625, 0.3992, 0.9555, 0.3992, 0.5445, 0.5584, 0.5375, 0.5584, 0.7125, 0.3992, 0.7055, 0.3992, 0.2945, 0.5584, 0.2875, 0.5584, 0.4625, 0.3992, 0.4555, 0.3992, 0.04448, 0.5584, 0.03752, 0.5584, 0.2125, 0.3992, 0.2055])
me_cube_014.materials.append(mat_lampemissive)
me_cube_014.use_remesh_fix_poles = True
me_cube_014.use_remesh_preserve_attributes = False
me_cube_014.use_mirror_vertex_groups = False
me_cube_014.update()
me_cube_015 = bpy.data.meshes.new('Cube.015')
me_cube_015.from_pydata([(-1.0, -1.0, 0.01307), (1.0, -1.0, 0.01307), (-1.0, -1.0, 0.3773), (-1.0, -0.52, 0.501), (-1.0, 0.8636, 0.01307), (0.4569, 1.0, 0.01307), (-1.0, 0.5982, 0.3642), (-0.6108, 0.2141, 0.9205), (1.0, -0.7085, 0.01307), (1.0, -1.0, 0.05758), (0.7235, 1.0, 0.01307), (0.6925, 1.0, 0.04223), (-0.7748, -1.0, 0.5107), (-0.4545, 0.1677, 1.001), (-0.2037, 0.1825, 1.013), (0.4907, -1.0, 0.5381)], [], [(14, 15, 9, 8, 10, 11), (3, 7, 6), (8, 9, 1), (14, 11, 5, 4, 6, 7, 13), (0, 2, 3, 6, 4), (5, 11, 10), (15, 14, 13, 12), (5, 10, 8, 1, 0, 4), (7, 3, 2, 12, 13), (1, 9, 15, 12, 2, 0)])
_uv = me_cube_015.uv_layers.new(name='UVMap')
_uv.uv.foreach_set('vector', [0.4999, 0.5075, 0.4406, 0.8137, 0.3806, 0.75, 0.375, 0.7136, 0.375, 0.4654, 0.3786, 0.4616, 0.436, 0.82, 0.4884, 0.4982, 0.4189, 0.4007, 0.375, 0.7136, 0.3806, 0.75, 0.375, 0.75, 0.4999, 0.5075, 0.3786, 0.4616, 0.375, 0.4321, 0.125, 0.517, 0.4189, 0.1998, 0.4884, 0.4982, 0.4985, 0.5044, 0.375, 0.0, 0.4205, 0.0, 0.436, 0.06, 0.4189, 0.1998, 0.375, 0.233, 0.375, 0.4321, 0.3786, 0.4616, 0.375, 0.4654, 0.4406, 0.8137, 0.4999, 0.5075, 0.4985, 0.5044, 0.4372, 0.9217, 0.3071, 0.5, 0.3404, 0.5, 0.375, 0.7136, 0.375, 0.75, 0.125, 0.75, 0.125, 0.517, 0.4884, 0.3221, 0.436, 0.06, 0.4205, 1.0, 0.4372, 0.9217, 0.4985, 0.3702, 0.375, 0.75, 0.3806, 0.75, 0.4406, 0.8137, 0.4372, 0.9718, 0.4205, 1.0, 0.375, 1.0])
me_cube_015.materials.append(mat_rockmaterial)
me_cube_015.use_remesh_fix_poles = True
me_cube_015.use_remesh_preserve_attributes = False
me_cube_015.use_mirror_vertex_groups = False
me_cube_015.update()
me_cube_017 = bpy.data.meshes.new('Cube.017')
me_cube_017.from_pydata([(-0.5773, -0.5366, 1.084), (-0.242, 0.6511, 1.202), (0.4208, 1.0, 0.01307), (0.4208, 1.0, 0.02985), (0.9329, 0.4379, 0.01307), (0.748, 0.6408, 0.7717), (0.6512, 0.7471, 0.8372), (-1.0, 0.3918, 0.01307), (-0.4081, 1.0, 0.01307), (-0.6962, 0.7039, 1.058), (-0.4081, 1.0, 0.07924), (-1.0, -0.3515, 0.01307), (-0.4367, -0.9197, 0.01307), (0.9039, 0.2749, 0.01307), (0.3626, -0.5334, 0.6776), (0.6517, -0.1017, 0.6484), (0.1721, -0.8177, 0.01307), (-0.7261, 0.6732, 1.048), (-1.0, 0.3918, 0.1644), (-0.7303, -0.5809, 1.034), (-0.7481, -0.6057, 0.977), (-1.0, -0.3515, 0.1644)], [], [(3, 6, 5, 4, 2), (16, 13, 15, 14), (10, 9, 1, 6, 3), (8, 10, 3, 2), (20, 19, 17, 18, 21), (20, 12, 16, 14, 0, 19), (1, 0, 14, 15, 5, 6), (4, 5, 15, 13), (8, 2, 4, 13, 16, 12, 11, 7), (11, 12, 20, 21), (11, 21, 18, 7), (10, 8, 7, 18, 17, 9), (1, 9, 17, 19, 0)])
_uv = me_cube_017.uv_layers.new(name='UVMap')
_uv.uv.foreach_set('vector', [0.3461, 0.4586, 0.5074, 0.5211, 0.4982, 0.5463, 0.375, 0.5787, 0.3026, 0.5, 0.2942, 0.7499, 0.375, 0.6026, 0.4754, 0.6479, 0.4826, 0.6196, 0.3703, 0.3369, 0.5158, 0.3882, 0.5515, 0.4497, 0.5074, 0.5211, 0.3461, 0.4586, 0.375, 0.324, 0.3833, 0.324, 0.3771, 0.4276, 0.375, 0.4276, 0.4979, 0.1756, 0.5149, 0.1624, 0.5136, 0.3971, 0.3939, 0.2227, 0.3939, 0.08106, 0.4979, 0.1756, 0.2054, 0.75, 0.2942, 0.7499, 0.4826, 0.6196, 0.528, 0.2303, 0.5149, 0.1624, 0.5515, 0.4497, 0.528, 0.2303, 0.4752, 0.6122, 0.4754, 0.6479, 0.4982, 0.5463, 0.5074, 0.5211, 0.375, 0.5787, 0.4826, 0.5307, 0.4696, 0.6422, 0.375, 0.6026, 0.199, 0.5, 0.3026, 0.5, 0.3666, 0.5703, 0.363, 0.5906, 0.2715, 0.7272, 0.1954, 0.74, 0.125, 0.6689, 0.125, 0.576, 0.375, 0.08106, 0.2054, 0.75, 0.4979, 0.1756, 0.3939, 0.08106, 0.375, 0.08106, 0.3939, 0.08106, 0.3939, 0.174, 0.375, 0.174, 0.3703, 0.3369, 0.199, 0.5, 0.375, 0.174, 0.3939, 0.2227, 0.5136, 0.3971, 0.5158, 0.3882, 0.5515, 0.4497, 0.5158, 0.3882, 0.5136, 0.3971, 0.5149, 0.1624, 0.528, 0.2303])
me_cube_017.materials.append(mat_rockmaterial)
me_cube_017.use_remesh_fix_poles = True
me_cube_017.use_remesh_preserve_attributes = False
me_cube_017.use_mirror_vertex_groups = False
me_cube_017.update()
me_cube_018 = bpy.data.meshes.new('Cube.018')
me_cube_018.from_pydata([(-0.07596, 1.0, 0.01307), (1.0, -0.3818, 0.01307), (0.1907, -1.0, 0.01307), (0.4778, 1.0, 0.01307), (-1.0, 0.3931, 1.058), (-1.0, 0.3931, 0.38), (-0.6493, 0.6234, 0.01307), (-0.07596, 1.0, 0.3148), (0.4778, 1.0, 0.1335), (-0.995, 0.3964, 1.065), (-0.9308, 0.2552, 1.149), (0.123, -1.0, 0.01307), (0.1907, -1.0, 0.04145), (-1.0, -0.007647, 1.058), (-0.6493, -0.7881, 0.01307), (-1.0, -0.4517, 0.38), (-0.9826, 0.002505, 1.081), (0.5228, -0.7463, 0.5682), (1.0, -0.3818, 0.2253), (1.0, 0.2951, 0.01307), (0.9382, 0.6164, 0.01307), (0.7844, 0.7445, 0.2234), (0.5574, 0.05837, 0.8085), (0.8095, -0.5273, 0.5814)], [], [(14, 15, 5, 6), (16, 10, 9, 4, 13), (0, 7, 8, 3), (5, 4, 9, 7, 0, 6), (15, 13, 4, 5), (19, 18, 1), (17, 16, 13, 15, 14, 11, 12), (21, 22, 23, 18, 19, 20), (2, 12, 11), (16, 17, 23, 22, 10), (7, 9, 10, 22, 21, 8), (3, 8, 21, 20), (0, 3, 20, 19, 1, 2, 11, 14, 6), (2, 1, 18, 23, 17, 12)])
_uv = me_cube_018.uv_layers.new(name='UVMap')
_uv.uv.foreach_set('vector', [0.375, 0.7919, 0.4209, 0.06854, 0.4209, 0.1741, 0.375, 0.2468, 0.5123, 0.1321, 0.532, 0.1837, 0.5076, 0.1765, 0.5057, 0.1741, 0.5057, 0.124, 0.375, 0.3655, 0.4127, 0.3655, 0.3901, 0.4347, 0.375, 0.4347, 0.4209, 0.1741, 0.5057, 0.1741, 0.5072, 0.1759, 0.433, 0.3858, 0.375, 0.3655, 0.375, 0.2468, 0.4209, 0.06854, 0.5057, 0.124, 0.5057, 0.1741, 0.4209, 0.1741, 0.375, 0.5881, 0.4015, 0.6727, 0.375, 0.6727, 0.4444, 0.7779, 0.5123, 0.132, 0.5057, 0.124, 0.4209, 0.06854, 0.375, 0.7919, 0.2654, 0.75, 0.3785, 0.8512, 0.4013, 0.505, 0.4779, 0.5238, 0.446, 0.7147, 0.4015, 0.6727, 0.375, 0.5881, 0.3673, 0.548, 0.375, 0.8512, 0.3785, 0.8512, 0.375, 0.8596, 0.5123, 0.132, 0.4444, 0.7779, 0.446, 0.7147, 0.4779, 0.5238, 0.532, 0.1836, 0.433, 0.3858, 0.5072, 0.1759, 0.532, 0.1836, 0.4779, 0.5238, 0.4013, 0.505, 0.3901, 0.4347, 0.375, 0.4347, 0.3901, 0.4347, 0.4013, 0.505, 0.375, 0.5402, 0.2405, 0.5, 0.3097, 0.5, 0.3673, 0.548, 0.375, 0.5881, 0.375, 0.6727, 0.2738, 0.75, 0.2654, 0.75, 0.1688, 0.7235, 0.1688, 0.5471, 0.375, 0.8512, 0.375, 0.6727, 0.4015, 0.6727, 0.446, 0.7147, 0.4444, 0.7779, 0.3785, 0.8512])
me_cube_018.materials.append(mat_rockmaterial)
me_cube_018.use_remesh_fix_poles = True
me_cube_018.use_remesh_preserve_attributes = False
me_cube_018.use_mirror_vertex_groups = False
me_cube_018.update()
me_cube_019 = bpy.data.meshes.new('Cube.019')
me_cube_019.from_pydata([(-1.0, -1.0, 0.01307), (1.0, -1.0, 0.01307), (-1.0, -1.0, 0.3773), (-1.0, -0.52, 0.501), (-1.0, 0.8636, 0.01307), (0.4569, 1.0, 0.01307), (-1.0, 0.5982, 0.3642), (-0.6108, 0.2141, 0.9205), (1.0, -0.7085, 0.01307), (1.0, -1.0, 0.05758), (0.7235, 1.0, 0.01307), (0.6925, 1.0, 0.04223), (-0.7748, -1.0, 0.5107), (-0.4545, 0.1677, 1.001), (-0.2037, 0.1825, 1.013), (0.4907, -1.0, 0.5381)], [], [(14, 15, 9, 8, 10, 11), (3, 7, 6), (8, 9, 1), (14, 11, 5, 4, 6, 7, 13), (0, 2, 3, 6, 4), (5, 11, 10), (15, 14, 13, 12), (5, 10, 8, 1, 0, 4), (7, 3, 2, 12, 13), (1, 9, 15, 12, 2, 0)])
_uv = me_cube_019.uv_layers.new(name='UVMap')
_uv.uv.foreach_set('vector', [0.4999, 0.5075, 0.4406, 0.8137, 0.3806, 0.75, 0.375, 0.7136, 0.375, 0.4654, 0.3786, 0.4616, 0.436, 0.82, 0.4884, 0.4982, 0.4189, 0.4007, 0.375, 0.7136, 0.3806, 0.75, 0.375, 0.75, 0.4999, 0.5075, 0.3786, 0.4616, 0.375, 0.4321, 0.125, 0.517, 0.4189, 0.1998, 0.4884, 0.4982, 0.4985, 0.5044, 0.375, 0.0, 0.4205, 0.0, 0.436, 0.06, 0.4189, 0.1998, 0.375, 0.233, 0.375, 0.4321, 0.3786, 0.4616, 0.375, 0.4654, 0.4406, 0.8137, 0.4999, 0.5075, 0.4985, 0.5044, 0.4372, 0.9217, 0.3071, 0.5, 0.3404, 0.5, 0.375, 0.7136, 0.375, 0.75, 0.125, 0.75, 0.125, 0.517, 0.4884, 0.3221, 0.436, 0.06, 0.4205, 1.0, 0.4372, 0.9217, 0.4985, 0.3702, 0.375, 0.75, 0.3806, 0.75, 0.4406, 0.8137, 0.4372, 0.9718, 0.4205, 1.0, 0.375, 1.0])
me_cube_019.materials.append(mat_rockmaterial)
me_cube_019.use_remesh_fix_poles = True
me_cube_019.use_remesh_preserve_attributes = False
me_cube_019.use_mirror_vertex_groups = False
me_cube_019.update()
me_cube_020 = bpy.data.meshes.new('Cube.020')
me_cube_020.from_pydata([(-1.0, -1.0, 0.01307), (1.0, -1.0, 0.01307), (-1.0, -1.0, 0.3773), (-1.0, -0.52, 0.501), (-1.0, 0.8636, 0.01307), (0.4569, 1.0, 0.01307), (-1.0, 0.5982, 0.3642), (-0.6108, 0.2141, 0.9205), (1.0, -0.7085, 0.01307), (1.0, -1.0, 0.05758), (0.7235, 1.0, 0.01307), (0.6925, 1.0, 0.04223), (-0.7748, -1.0, 0.5107), (-0.4545, 0.1677, 1.001), (-0.2037, 0.1825, 1.013), (0.4907, -1.0, 0.5381)], [], [(14, 15, 9, 8, 10, 11), (3, 7, 6), (8, 9, 1), (14, 11, 5, 4, 6, 7, 13), (0, 2, 3, 6, 4), (5, 11, 10), (15, 14, 13, 12), (5, 10, 8, 1, 0, 4), (7, 3, 2, 12, 13), (1, 9, 15, 12, 2, 0)])
_uv = me_cube_020.uv_layers.new(name='UVMap')
_uv.uv.foreach_set('vector', [0.4999, 0.5075, 0.4406, 0.8137, 0.3806, 0.75, 0.375, 0.7136, 0.375, 0.4654, 0.3786, 0.4616, 0.436, 0.82, 0.4884, 0.4982, 0.4189, 0.4007, 0.375, 0.7136, 0.3806, 0.75, 0.375, 0.75, 0.4999, 0.5075, 0.3786, 0.4616, 0.375, 0.4321, 0.125, 0.517, 0.4189, 0.1998, 0.4884, 0.4982, 0.4985, 0.5044, 0.375, 0.0, 0.4205, 0.0, 0.436, 0.06, 0.4189, 0.1998, 0.375, 0.233, 0.375, 0.4321, 0.3786, 0.4616, 0.375, 0.4654, 0.4406, 0.8137, 0.4999, 0.5075, 0.4985, 0.5044, 0.4372, 0.9217, 0.3071, 0.5, 0.3404, 0.5, 0.375, 0.7136, 0.375, 0.75, 0.125, 0.75, 0.125, 0.517, 0.4884, 0.3221, 0.436, 0.06, 0.4205, 1.0, 0.4372, 0.9217, 0.4985, 0.3702, 0.375, 0.75, 0.3806, 0.75, 0.4406, 0.8137, 0.4372, 0.9718, 0.4205, 1.0, 0.375, 1.0])
me_cube_020.materials.append(mat_rockmaterial)
me_cube_020.use_remesh_fix_poles = True
me_cube_020.use_remesh_preserve_attributes = False
me_cube_020.use_mirror_vertex_groups = False
me_cube_020.update()
me_cube_021 = bpy.data.meshes.new('Cube.021')
me_cube_021.from_pydata([(-1.0, -1.0, 0.01307), (-1.0, -1.0, 0.3268), (-0.4229, -1.0, 0.9923), (0.607, -1.0, 0.01307), (1.0, 0.1023, 0.01307), (0.1967, -1.0, 0.8419), (-1.0, 0.01896, 0.01307), (-0.1391, 1.0, 0.01307), (-1.0, 0.01896, 0.7455), (-0.9744, 0.04808, 0.7869), (-0.1391, 1.0, 0.2762), (1.0, 0.3007, 0.01307), (0.2469, 1.0, 0.1825), (0.9744, 0.3244, 0.2247), (1.0, 0.3007, 0.1559), (0.2469, 1.0, 0.01307)], [], [(8, 1, 2, 9), (3, 5, 2, 1, 0), (11, 14, 4), (14, 11, 15, 12, 13), (10, 7, 6, 8, 9), (0, 1, 8, 6), (5, 3, 4, 14, 13), (7, 10, 12, 15), (2, 5, 13, 12, 10, 9), (7, 15, 11, 4, 3, 0, 6)])
_uv = me_cube_021.uv_layers.new(name='UVMap')
_uv.uv.foreach_set('vector', [0.4666, 0.6179, 0.4142, 1.0, 0.5762, 0.8491, 0.4752, 0.6003, 0.375, 0.7991, 0.4786, 0.8504, 0.4974, 0.9279, 0.4142, 1.0, 0.375, 1.0, 0.375, 0.5874, 0.3929, 0.5874, 0.375, 0.6122, 0.3929, 0.5874, 0.375, 0.5874, 0.375, 0.4059, 0.3918, 0.4102, 0.4014, 0.5876, 0.4049, 0.3606, 0.2326, 0.5, 0.375, 0.1274, 0.4666, 0.6179, 0.4717, 0.1721, 0.375, 0.0, 0.4142, 0.0, 0.4666, 0.1274, 0.375, 0.1274, 0.4786, 0.8504, 0.375, 0.7991, 0.375, 0.6122, 0.3929, 0.5874, 0.4014, 0.5876, 0.375, 0.3576, 0.4079, 0.3576, 0.3962, 0.4059, 0.375, 0.4059, 0.4974, 0.9279, 0.4786, 0.8504, 0.4014, 0.5876, 0.3918, 0.4102, 0.4049, 0.3606, 0.4717, 0.1721, 0.2326, 0.5, 0.2809, 0.5, 0.375, 0.5874, 0.375, 0.6122, 0.3259, 0.75, 0.125, 0.75, 0.125, 0.6226])
me_cube_021.materials.append(mat_rockmaterial)
me_cube_021.use_remesh_fix_poles = True
me_cube_021.use_remesh_preserve_attributes = False
me_cube_021.use_mirror_vertex_groups = False
me_cube_021.update()
me_cube_022 = bpy.data.meshes.new('Cube.022')
me_cube_022.from_pydata([(-0.5773, -0.5366, 1.084), (-0.242, 0.6511, 1.202), (0.4208, 1.0, 0.01307), (0.4208, 1.0, 0.02985), (0.9329, 0.4379, 0.01307), (0.748, 0.6408, 0.7717), (0.6512, 0.7471, 0.8372), (-1.0, 0.3918, 0.01307), (-0.4081, 1.0, 0.01307), (-0.6962, 0.7039, 1.058), (-0.4081, 1.0, 0.07924), (-1.0, -0.3515, 0.01307), (-0.4367, -0.9197, 0.01307), (0.9039, 0.2749, 0.01307), (0.3626, -0.5334, 0.6776), (0.6517, -0.1017, 0.6484), (0.1721, -0.8177, 0.01307), (-0.7261, 0.6732, 1.048), (-1.0, 0.3918, 0.1644), (-0.7303, -0.5809, 1.034), (-0.7481, -0.6057, 0.977), (-1.0, -0.3515, 0.1644)], [], [(3, 6, 5, 4, 2), (16, 13, 15, 14), (10, 9, 1, 6, 3), (8, 10, 3, 2), (20, 19, 17, 18, 21), (20, 12, 16, 14, 0, 19), (1, 0, 14, 15, 5, 6), (4, 5, 15, 13), (8, 2, 4, 13, 16, 12, 11, 7), (11, 12, 20, 21), (11, 21, 18, 7), (10, 8, 7, 18, 17, 9), (1, 9, 17, 19, 0)])
_uv = me_cube_022.uv_layers.new(name='UVMap')
_uv.uv.foreach_set('vector', [0.3461, 0.4586, 0.5074, 0.5211, 0.4982, 0.5463, 0.375, 0.5787, 0.3026, 0.5, 0.2942, 0.7499, 0.375, 0.6026, 0.4754, 0.6479, 0.4826, 0.6196, 0.3703, 0.3369, 0.5158, 0.3882, 0.5515, 0.4497, 0.5074, 0.5211, 0.3461, 0.4586, 0.375, 0.324, 0.3833, 0.324, 0.3771, 0.4276, 0.375, 0.4276, 0.4979, 0.1756, 0.5149, 0.1624, 0.5136, 0.3971, 0.3939, 0.2227, 0.3939, 0.08106, 0.4979, 0.1756, 0.2054, 0.75, 0.2942, 0.7499, 0.4826, 0.6196, 0.528, 0.2303, 0.5149, 0.1624, 0.5515, 0.4497, 0.528, 0.2303, 0.4752, 0.6122, 0.4754, 0.6479, 0.4982, 0.5463, 0.5074, 0.5211, 0.375, 0.5787, 0.4826, 0.5307, 0.4696, 0.6422, 0.375, 0.6026, 0.199, 0.5, 0.3026, 0.5, 0.3666, 0.5703, 0.363, 0.5906, 0.2715, 0.7272, 0.1954, 0.74, 0.125, 0.6689, 0.125, 0.576, 0.375, 0.08106, 0.2054, 0.75, 0.4979, 0.1756, 0.3939, 0.08106, 0.375, 0.08106, 0.3939, 0.08106, 0.3939, 0.174, 0.375, 0.174, 0.3703, 0.3369, 0.199, 0.5, 0.375, 0.174, 0.3939, 0.2227, 0.5136, 0.3971, 0.5158, 0.3882, 0.5515, 0.4497, 0.5158, 0.3882, 0.5136, 0.3971, 0.5149, 0.1624, 0.528, 0.2303])
me_cube_022.materials.append(mat_rockmaterial)
me_cube_022.use_remesh_fix_poles = True
me_cube_022.use_remesh_preserve_attributes = False
me_cube_022.use_mirror_vertex_groups = False
me_cube_022.update()
me_cube_023 = bpy.data.meshes.new('Cube.023')
me_cube_023.from_pydata([(-0.5773, -0.5366, 1.084), (-0.242, 0.6511, 1.202), (0.4208, 1.0, 0.01307), (0.4208, 1.0, 0.02985), (0.9329, 0.4379, 0.01307), (0.748, 0.6408, 0.7717), (0.6512, 0.7471, 0.8372), (-1.0, 0.3918, 0.01307), (-0.4081, 1.0, 0.01307), (-0.6962, 0.7039, 1.058), (-0.4081, 1.0, 0.07924), (-1.0, -0.3515, 0.01307), (-0.4367, -0.9197, 0.01307), (0.9039, 0.2749, 0.01307), (0.3626, -0.5334, 0.6776), (0.6517, -0.1017, 0.6484), (0.1721, -0.8177, 0.01307), (-0.7261, 0.6732, 1.048), (-1.0, 0.3918, 0.1644), (-0.7303, -0.5809, 1.034), (-0.7481, -0.6057, 0.977), (-1.0, -0.3515, 0.1644)], [], [(3, 6, 5, 4, 2), (16, 13, 15, 14), (10, 9, 1, 6, 3), (8, 10, 3, 2), (20, 19, 17, 18, 21), (20, 12, 16, 14, 0, 19), (1, 0, 14, 15, 5, 6), (4, 5, 15, 13), (8, 2, 4, 13, 16, 12, 11, 7), (11, 12, 20, 21), (11, 21, 18, 7), (10, 8, 7, 18, 17, 9), (1, 9, 17, 19, 0)])
_uv = me_cube_023.uv_layers.new(name='UVMap')
_uv.uv.foreach_set('vector', [0.3461, 0.4586, 0.5074, 0.5211, 0.4982, 0.5463, 0.375, 0.5787, 0.3026, 0.5, 0.2942, 0.7499, 0.375, 0.6026, 0.4754, 0.6479, 0.4826, 0.6196, 0.3703, 0.3369, 0.5158, 0.3882, 0.5515, 0.4497, 0.5074, 0.5211, 0.3461, 0.4586, 0.375, 0.324, 0.3833, 0.324, 0.3771, 0.4276, 0.375, 0.4276, 0.4979, 0.1756, 0.5149, 0.1624, 0.5136, 0.3971, 0.3939, 0.2227, 0.3939, 0.08106, 0.4979, 0.1756, 0.2054, 0.75, 0.2942, 0.7499, 0.4826, 0.6196, 0.528, 0.2303, 0.5149, 0.1624, 0.5515, 0.4497, 0.528, 0.2303, 0.4752, 0.6122, 0.4754, 0.6479, 0.4982, 0.5463, 0.5074, 0.5211, 0.375, 0.5787, 0.4826, 0.5307, 0.4696, 0.6422, 0.375, 0.6026, 0.199, 0.5, 0.3026, 0.5, 0.3666, 0.5703, 0.363, 0.5906, 0.2715, 0.7272, 0.1954, 0.74, 0.125, 0.6689, 0.125, 0.576, 0.375, 0.08106, 0.2054, 0.75, 0.4979, 0.1756, 0.3939, 0.08106, 0.375, 0.08106, 0.3939, 0.08106, 0.3939, 0.174, 0.375, 0.174, 0.3703, 0.3369, 0.199, 0.5, 0.375, 0.174, 0.3939, 0.2227, 0.5136, 0.3971, 0.5158, 0.3882, 0.5515, 0.4497, 0.5158, 0.3882, 0.5136, 0.3971, 0.5149, 0.1624, 0.528, 0.2303])
me_cube_023.materials.append(mat_rockmaterial)
me_cube_023.use_remesh_fix_poles = True
me_cube_023.use_remesh_preserve_attributes = False
me_cube_023.use_mirror_vertex_groups = False
me_cube_023.update()
me_cube_024 = bpy.data.meshes.new('Cube.024')
me_cube_024.from_pydata([(-0.5773, -0.5366, 1.084), (-0.242, 0.6511, 1.202), (0.4208, 1.0, 0.01307), (0.4208, 1.0, 0.02985), (0.9329, 0.4379, 0.01307), (0.748, 0.6408, 0.7717), (0.6512, 0.7471, 0.8372), (-1.0, 0.3918, 0.01307), (-0.4081, 1.0, 0.01307), (-0.6962, 0.7039, 1.058), (-0.4081, 1.0, 0.07924), (-1.0, -0.3515, 0.01307), (-0.4367, -0.9197, 0.01307), (0.9039, 0.2749, 0.01307), (0.3626, -0.5334, 0.6776), (0.6517, -0.1017, 0.6484), (0.1721, -0.8177, 0.01307), (-0.7261, 0.6732, 1.048), (-1.0, 0.3918, 0.1644), (-0.7303, -0.5809, 1.034), (-0.7481, -0.6057, 0.977), (-1.0, -0.3515, 0.1644)], [], [(3, 6, 5, 4, 2), (16, 13, 15, 14), (10, 9, 1, 6, 3), (8, 10, 3, 2), (20, 19, 17, 18, 21), (20, 12, 16, 14, 0, 19), (1, 0, 14, 15, 5, 6), (4, 5, 15, 13), (8, 2, 4, 13, 16, 12, 11, 7), (11, 12, 20, 21), (11, 21, 18, 7), (10, 8, 7, 18, 17, 9), (1, 9, 17, 19, 0)])
_uv = me_cube_024.uv_layers.new(name='UVMap')
_uv.uv.foreach_set('vector', [0.3461, 0.4586, 0.5074, 0.5211, 0.4982, 0.5463, 0.375, 0.5787, 0.3026, 0.5, 0.2942, 0.7499, 0.375, 0.6026, 0.4754, 0.6479, 0.4826, 0.6196, 0.3703, 0.3369, 0.5158, 0.3882, 0.5515, 0.4497, 0.5074, 0.5211, 0.3461, 0.4586, 0.375, 0.324, 0.3833, 0.324, 0.3771, 0.4276, 0.375, 0.4276, 0.4979, 0.1756, 0.5149, 0.1624, 0.5136, 0.3971, 0.3939, 0.2227, 0.3939, 0.08106, 0.4979, 0.1756, 0.2054, 0.75, 0.2942, 0.7499, 0.4826, 0.6196, 0.528, 0.2303, 0.5149, 0.1624, 0.5515, 0.4497, 0.528, 0.2303, 0.4752, 0.6122, 0.4754, 0.6479, 0.4982, 0.5463, 0.5074, 0.5211, 0.375, 0.5787, 0.4826, 0.5307, 0.4696, 0.6422, 0.375, 0.6026, 0.199, 0.5, 0.3026, 0.5, 0.3666, 0.5703, 0.363, 0.5906, 0.2715, 0.7272, 0.1954, 0.74, 0.125, 0.6689, 0.125, 0.576, 0.375, 0.08106, 0.2054, 0.75, 0.4979, 0.1756, 0.3939, 0.08106, 0.375, 0.08106, 0.3939, 0.08106, 0.3939, 0.174, 0.375, 0.174, 0.3703, 0.3369, 0.199, 0.5, 0.375, 0.174, 0.3939, 0.2227, 0.5136, 0.3971, 0.5158, 0.3882, 0.5515, 0.4497, 0.5158, 0.3882, 0.5136, 0.3971, 0.5149, 0.1624, 0.528, 0.2303])
me_cube_024.materials.append(mat_rockmaterial)
me_cube_024.use_remesh_fix_poles = True
me_cube_024.use_remesh_preserve_attributes = False
me_cube_024.use_mirror_vertex_groups = False
me_cube_024.update()
me_cube_025 = bpy.data.meshes.new('Cube.025')
me_cube_025.from_pydata([(-1.0, -1.0, 0.01307), (1.0, -1.0, 0.01307), (-1.0, -1.0, 0.3773), (-1.0, -0.52, 0.501), (-1.0, 0.8636, 0.01307), (0.4569, 1.0, 0.01307), (-1.0, 0.5982, 0.3642), (-0.6108, 0.2141, 0.9205), (1.0, -0.7085, 0.01307), (1.0, -1.0, 0.05758), (0.7235, 1.0, 0.01307), (0.6925, 1.0, 0.04223), (-0.7748, -1.0, 0.5107), (-0.4545, 0.1677, 1.001), (-0.2037, 0.1825, 1.013), (0.4907, -1.0, 0.5381)], [], [(14, 15, 9, 8, 10, 11), (3, 7, 6), (8, 9, 1), (14, 11, 5, 4, 6, 7, 13), (0, 2, 3, 6, 4), (5, 11, 10), (15, 14, 13, 12), (5, 10, 8, 1, 0, 4), (7, 3, 2, 12, 13), (1, 9, 15, 12, 2, 0)])
_uv = me_cube_025.uv_layers.new(name='UVMap')
_uv.uv.foreach_set('vector', [0.4999, 0.5075, 0.4406, 0.8137, 0.3806, 0.75, 0.375, 0.7136, 0.375, 0.4654, 0.3786, 0.4616, 0.436, 0.82, 0.4884, 0.4982, 0.4189, 0.4007, 0.375, 0.7136, 0.3806, 0.75, 0.375, 0.75, 0.4999, 0.5075, 0.3786, 0.4616, 0.375, 0.4321, 0.125, 0.517, 0.4189, 0.1998, 0.4884, 0.4982, 0.4985, 0.5044, 0.375, 0.0, 0.4205, 0.0, 0.436, 0.06, 0.4189, 0.1998, 0.375, 0.233, 0.375, 0.4321, 0.3786, 0.4616, 0.375, 0.4654, 0.4406, 0.8137, 0.4999, 0.5075, 0.4985, 0.5044, 0.4372, 0.9217, 0.3071, 0.5, 0.3404, 0.5, 0.375, 0.7136, 0.375, 0.75, 0.125, 0.75, 0.125, 0.517, 0.4884, 0.3221, 0.436, 0.06, 0.4205, 1.0, 0.4372, 0.9217, 0.4985, 0.3702, 0.375, 0.75, 0.3806, 0.75, 0.4406, 0.8137, 0.4372, 0.9718, 0.4205, 1.0, 0.375, 1.0])
me_cube_025.materials.append(mat_rockmaterial)
me_cube_025.use_remesh_fix_poles = True
me_cube_025.use_remesh_preserve_attributes = False
me_cube_025.use_mirror_vertex_groups = False
me_cube_025.update()
me_cube_026 = bpy.data.meshes.new('Cube.026')
me_cube_026.from_pydata([(-1.0, -1.0, 0.01307), (-1.0, -1.0, 0.3268), (-0.4229, -1.0, 0.9923), (0.607, -1.0, 0.01307), (1.0, 0.1023, 0.01307), (0.1967, -1.0, 0.8419), (-1.0, 0.01896, 0.01307), (-0.1391, 1.0, 0.01307), (-1.0, 0.01896, 0.7455), (-0.9744, 0.04808, 0.7869), (-0.1391, 1.0, 0.2762), (1.0, 0.3007, 0.01307), (0.2469, 1.0, 0.1825), (0.9744, 0.3244, 0.2247), (1.0, 0.3007, 0.1559), (0.2469, 1.0, 0.01307)], [], [(8, 1, 2, 9), (3, 5, 2, 1, 0), (11, 14, 4), (14, 11, 15, 12, 13), (10, 7, 6, 8, 9), (0, 1, 8, 6), (5, 3, 4, 14, 13), (7, 10, 12, 15), (2, 5, 13, 12, 10, 9), (7, 15, 11, 4, 3, 0, 6)])
_uv = me_cube_026.uv_layers.new(name='UVMap')
_uv.uv.foreach_set('vector', [0.4666, 0.6179, 0.4142, 1.0, 0.5762, 0.8491, 0.4752, 0.6003, 0.375, 0.7991, 0.4786, 0.8504, 0.4974, 0.9279, 0.4142, 1.0, 0.375, 1.0, 0.375, 0.5874, 0.3929, 0.5874, 0.375, 0.6122, 0.3929, 0.5874, 0.375, 0.5874, 0.375, 0.4059, 0.3918, 0.4102, 0.4014, 0.5876, 0.4049, 0.3606, 0.2326, 0.5, 0.375, 0.1274, 0.4666, 0.6179, 0.4717, 0.1721, 0.375, 0.0, 0.4142, 0.0, 0.4666, 0.1274, 0.375, 0.1274, 0.4786, 0.8504, 0.375, 0.7991, 0.375, 0.6122, 0.3929, 0.5874, 0.4014, 0.5876, 0.375, 0.3576, 0.4079, 0.3576, 0.3962, 0.4059, 0.375, 0.4059, 0.4974, 0.9279, 0.4786, 0.8504, 0.4014, 0.5876, 0.3918, 0.4102, 0.4049, 0.3606, 0.4717, 0.1721, 0.2326, 0.5, 0.2809, 0.5, 0.375, 0.5874, 0.375, 0.6122, 0.3259, 0.75, 0.125, 0.75, 0.125, 0.6226])
me_cube_026.materials.append(mat_rockmaterial)
me_cube_026.use_remesh_fix_poles = True
me_cube_026.use_remesh_preserve_attributes = False
me_cube_026.use_mirror_vertex_groups = False
me_cube_026.update()
me_cube_027 = bpy.data.meshes.new('Cube.027')
me_cube_027.from_pydata([(-1.0, -1.0, 0.01307), (-1.0, -1.0, 0.3268), (-0.4229, -1.0, 0.9923), (0.607, -1.0, 0.01307), (1.0, 0.1023, 0.01307), (0.1967, -1.0, 0.8419), (-1.0, 0.01896, 0.01307), (-0.1391, 1.0, 0.01307), (-1.0, 0.01896, 0.7455), (-0.9744, 0.04808, 0.7869), (-0.1391, 1.0, 0.2762), (1.0, 0.3007, 0.01307), (0.2469, 1.0, 0.1825), (0.9744, 0.3244, 0.2247), (1.0, 0.3007, 0.1559), (0.2469, 1.0, 0.01307)], [], [(8, 1, 2, 9), (3, 5, 2, 1, 0), (11, 14, 4), (14, 11, 15, 12, 13), (10, 7, 6, 8, 9), (0, 1, 8, 6), (5, 3, 4, 14, 13), (7, 10, 12, 15), (2, 5, 13, 12, 10, 9), (7, 15, 11, 4, 3, 0, 6)])
_uv = me_cube_027.uv_layers.new(name='UVMap')
_uv.uv.foreach_set('vector', [0.4666, 0.6179, 0.4142, 1.0, 0.5762, 0.8491, 0.4752, 0.6003, 0.375, 0.7991, 0.4786, 0.8504, 0.4974, 0.9279, 0.4142, 1.0, 0.375, 1.0, 0.375, 0.5874, 0.3929, 0.5874, 0.375, 0.6122, 0.3929, 0.5874, 0.375, 0.5874, 0.375, 0.4059, 0.3918, 0.4102, 0.4014, 0.5876, 0.4049, 0.3606, 0.2326, 0.5, 0.375, 0.1274, 0.4666, 0.6179, 0.4717, 0.1721, 0.375, 0.0, 0.4142, 0.0, 0.4666, 0.1274, 0.375, 0.1274, 0.4786, 0.8504, 0.375, 0.7991, 0.375, 0.6122, 0.3929, 0.5874, 0.4014, 0.5876, 0.375, 0.3576, 0.4079, 0.3576, 0.3962, 0.4059, 0.375, 0.4059, 0.4974, 0.9279, 0.4786, 0.8504, 0.4014, 0.5876, 0.3918, 0.4102, 0.4049, 0.3606, 0.4717, 0.1721, 0.2326, 0.5, 0.2809, 0.5, 0.375, 0.5874, 0.375, 0.6122, 0.3259, 0.75, 0.125, 0.75, 0.125, 0.6226])
me_cube_027.materials.append(mat_rockmaterial)
me_cube_027.use_remesh_fix_poles = True
me_cube_027.use_remesh_preserve_attributes = False
me_cube_027.use_mirror_vertex_groups = False
me_cube_027.update()
me_cube_028 = bpy.data.meshes.new('Cube.028')
me_cube_028.from_pydata([(-0.5773, -0.5366, 1.084), (-0.242, 0.6511, 1.202), (0.4208, 1.0, 0.01307), (0.4208, 1.0, 0.02985), (0.9329, 0.4379, 0.01307), (0.748, 0.6408, 0.7717), (0.6512, 0.7471, 0.8372), (-1.0, 0.3918, 0.01307), (-0.4081, 1.0, 0.01307), (-0.6962, 0.7039, 1.058), (-0.4081, 1.0, 0.07924), (-1.0, -0.3515, 0.01307), (-0.4367, -0.9197, 0.01307), (0.9039, 0.2749, 0.01307), (0.3626, -0.5334, 0.6776), (0.6517, -0.1017, 0.6484), (0.1721, -0.8177, 0.01307), (-0.7261, 0.6732, 1.048), (-1.0, 0.3918, 0.1644), (-0.7303, -0.5809, 1.034), (-0.7481, -0.6057, 0.977), (-1.0, -0.3515, 0.1644)], [], [(3, 6, 5, 4, 2), (16, 13, 15, 14), (10, 9, 1, 6, 3), (8, 10, 3, 2), (20, 19, 17, 18, 21), (20, 12, 16, 14, 0, 19), (1, 0, 14, 15, 5, 6), (4, 5, 15, 13), (8, 2, 4, 13, 16, 12, 11, 7), (11, 12, 20, 21), (11, 21, 18, 7), (10, 8, 7, 18, 17, 9), (1, 9, 17, 19, 0)])
_uv = me_cube_028.uv_layers.new(name='UVMap')
_uv.uv.foreach_set('vector', [0.3461, 0.4586, 0.5074, 0.5211, 0.4982, 0.5463, 0.375, 0.5787, 0.3026, 0.5, 0.2942, 0.7499, 0.375, 0.6026, 0.4754, 0.6479, 0.4826, 0.6196, 0.3703, 0.3369, 0.5158, 0.3882, 0.5515, 0.4497, 0.5074, 0.5211, 0.3461, 0.4586, 0.375, 0.324, 0.3833, 0.324, 0.3771, 0.4276, 0.375, 0.4276, 0.4979, 0.1756, 0.5149, 0.1624, 0.5136, 0.3971, 0.3939, 0.2227, 0.3939, 0.08106, 0.4979, 0.1756, 0.2054, 0.75, 0.2942, 0.7499, 0.4826, 0.6196, 0.528, 0.2303, 0.5149, 0.1624, 0.5515, 0.4497, 0.528, 0.2303, 0.4752, 0.6122, 0.4754, 0.6479, 0.4982, 0.5463, 0.5074, 0.5211, 0.375, 0.5787, 0.4826, 0.5307, 0.4696, 0.6422, 0.375, 0.6026, 0.199, 0.5, 0.3026, 0.5, 0.3666, 0.5703, 0.363, 0.5906, 0.2715, 0.7272, 0.1954, 0.74, 0.125, 0.6689, 0.125, 0.576, 0.375, 0.08106, 0.2054, 0.75, 0.4979, 0.1756, 0.3939, 0.08106, 0.375, 0.08106, 0.3939, 0.08106, 0.3939, 0.174, 0.375, 0.174, 0.3703, 0.3369, 0.199, 0.5, 0.375, 0.174, 0.3939, 0.2227, 0.5136, 0.3971, 0.5158, 0.3882, 0.5515, 0.4497, 0.5158, 0.3882, 0.5136, 0.3971, 0.5149, 0.1624, 0.528, 0.2303])
me_cube_028.materials.append(mat_rockmaterial)
me_cube_028.use_remesh_fix_poles = True
me_cube_028.use_remesh_preserve_attributes = False
me_cube_028.use_mirror_vertex_groups = False
me_cube_028.update()
me_cube_033 = bpy.data.meshes.new('Cube.033')
me_cube_033.from_pydata([(-1.164, -1.0, -8.109), (-0.8726, -1.0, -6.109), (-1.164, 1.0, -8.109), (-0.8726, 1.0, -6.109), (1.164, -1.0, -8.109), (0.8726, -1.0, -6.109), (1.164, 1.0, -8.109), (0.8726, 1.0, -6.109)], [], [(0, 1, 3, 2), (2, 3, 7, 6), (6, 7, 5, 4), (4, 5, 1, 0), (2, 6, 4, 0), (7, 3, 1, 5)])
_uv = me_cube_033.uv_layers.new(name='UVMap')
_uv.uv.foreach_set('vector', [0.375, 0.0, 0.625, 0.0, 0.625, 0.25, 0.375, 0.25, 0.375, 0.25, 0.625, 0.25, 0.625, 0.5, 0.375, 0.5, 0.375, 0.5, 0.625, 0.5, 0.625, 0.75, 0.375, 0.75, 0.375, 0.75, 0.625, 0.75, 0.625, 1.0, 0.375, 1.0, 0.125, 0.5, 0.375, 0.5, 0.375, 0.75, 0.125, 0.75, 0.625, 0.5, 0.875, 0.5, 0.875, 0.75, 0.625, 0.75])
me_cube_033.materials.append(mat_rockmaterial)
me_cube_033.use_remesh_fix_poles = True
me_cube_033.use_remesh_preserve_attributes = False
me_cube_033.use_mirror_vertex_groups = False
me_cube_033.update()
me_cube_034 = bpy.data.meshes.new('Cube.034')
me_cube_034.from_pydata([(-1.0, -1.0, 0.01089), (-1.0, -1.0, 2.011), (-1.0, 1.0, 0.01089), (-1.0, 1.0, 2.011), (1.0, -1.0, 0.01089), (1.0, -1.0, 2.011), (1.0, 1.0, 0.01089), (1.0, 1.0, 2.011)], [], [(0, 1, 3, 2), (2, 3, 7, 6), (6, 7, 5, 4), (4, 5, 1, 0), (2, 6, 4, 0), (7, 3, 1, 5)])
_uv = me_cube_034.uv_layers.new(name='UVMap')
_uv.uv.foreach_set('vector', [0.375, 0.0, 0.625, 0.0, 0.625, 0.25, 0.375, 0.25, 0.375, 0.25, 0.625, 0.25, 0.625, 0.5, 0.375, 0.5, 0.375, 0.5, 0.625, 0.5, 0.625, 0.75, 0.375, 0.75, 0.375, 0.75, 0.625, 0.75, 0.625, 1.0, 0.375, 1.0, 0.125, 0.5, 0.375, 0.5, 0.375, 0.75, 0.125, 0.75, 0.625, 0.5, 0.875, 0.5, 0.875, 0.75, 0.625, 0.75])
me_cube_034.materials.append(mat_rockmaterial)
me_cube_034.use_remesh_fix_poles = True
me_cube_034.use_remesh_preserve_attributes = False
me_cube_034.use_mirror_vertex_groups = False
me_cube_034.update()
me_cube_035 = bpy.data.meshes.new('Cube.035')
me_cube_035.from_pydata([(-1.0, -1.0, 0.01089), (-1.0, -1.0, 2.011), (-1.0, -0.1571, 0.01089), (-1.0, -0.1571, 2.011), (1.0, -1.0, 0.01089), (1.0, -1.0, 2.011), (1.0, -0.1571, 0.01089), (1.0, -0.1571, 2.011)], [], [(0, 1, 3, 2), (2, 3, 7, 6), (6, 7, 5, 4), (4, 5, 1, 0), (2, 6, 4, 0), (7, 3, 1, 5)])
_uv = me_cube_035.uv_layers.new(name='UVMap')
_uv.uv.foreach_set('vector', [0.375, 0.0, 0.625, 0.0, 0.625, 0.25, 0.375, 0.25, 0.375, 0.25, 0.625, 0.25, 0.625, 0.5, 0.375, 0.5, 0.375, 0.5, 0.625, 0.5, 0.625, 0.75, 0.375, 0.75, 0.375, 0.75, 0.625, 0.75, 0.625, 1.0, 0.375, 1.0, 0.125, 0.5, 0.375, 0.5, 0.375, 0.75, 0.125, 0.75, 0.625, 0.5, 0.875, 0.5, 0.875, 0.75, 0.625, 0.75])
me_cube_035.materials.append(mat_rockmaterial)
me_cube_035.use_remesh_fix_poles = True
me_cube_035.use_remesh_preserve_attributes = False
me_cube_035.use_mirror_vertex_groups = False
me_cube_035.update()
me_cube_036 = bpy.data.meshes.new('Cube.036')
me_cube_036.from_pydata([(-1.0, -1.0, 0.01089), (-1.0, -1.0, 2.011), (-1.0, 0.07637, 0.01089), (-1.0, 0.07637, 2.011), (1.0, -1.0, 0.01089), (1.0, -1.0, 2.011), (1.0, 0.07637, 0.01089), (1.0, 0.07637, 2.011)], [], [(0, 1, 3, 2), (2, 3, 7, 6), (6, 7, 5, 4), (4, 5, 1, 0), (2, 6, 4, 0), (7, 3, 1, 5)])
_uv = me_cube_036.uv_layers.new(name='UVMap')
_uv.uv.foreach_set('vector', [0.375, 0.0, 0.625, 0.0, 0.625, 0.25, 0.375, 0.25, 0.375, 0.25, 0.625, 0.25, 0.625, 0.5, 0.375, 0.5, 0.375, 0.5, 0.625, 0.5, 0.625, 0.75, 0.375, 0.75, 0.375, 0.75, 0.625, 0.75, 0.625, 1.0, 0.375, 1.0, 0.125, 0.5, 0.375, 0.5, 0.375, 0.75, 0.125, 0.75, 0.625, 0.5, 0.875, 0.5, 0.875, 0.75, 0.625, 0.75])
me_cube_036.materials.append(mat_rockmaterial)
me_cube_036.use_remesh_fix_poles = True
me_cube_036.use_remesh_preserve_attributes = False
me_cube_036.use_mirror_vertex_groups = False
me_cube_036.update()
me_circle = bpy.data.meshes.new('Circle')
me_circle.from_pydata([(0.0, 0.0, 0.0), (0.0, 1.0, 0.0), (-0.1951, 0.9808, 0.0), (-0.3827, 0.9239, 0.0), (-0.5556, 0.8315, 0.0), (-0.7071, 0.7071, 0.0), (-0.8315, 0.5556, 0.0), (-0.9239, 0.3827, 0.0), (-0.9808, 0.1951, 0.0), (-1.0, 7.55e-08, 0.0), (-0.9808, -0.1951, 0.0), (-0.9239, -0.3827, 0.0), (-0.8315, -0.5556, 0.0), (-0.7071, -0.7071, 0.0), (-0.5556, -0.8315, 0.0), (-0.3827, -0.9239, 0.0), (-0.1951, -0.9808, 0.0), (3.258e-07, -1.0, 0.0), (0.1951, -0.9808, 0.0), (0.3827, -0.9239, 0.0), (0.5556, -0.8315, 0.0), (0.7071, -0.7071, 0.0), (0.8315, -0.5556, 0.0), (0.9239, -0.3827, 0.0), (0.9808, -0.1951, 0.0), (1.0, 9.656e-07, 0.0), (0.9808, 0.1951, 0.0), (0.9239, 0.3827, 0.0), (0.8315, 0.5556, 0.0), (0.7071, 0.7071, 0.0), (0.5556, 0.8315, 0.0), (0.3827, 0.9239, 0.0), (0.1951, 0.9808, 0.0)], [], [(0, 1, 2), (0, 2, 3), (0, 3, 4), (0, 4, 5), (0, 5, 6), (0, 6, 7), (0, 7, 8), (0, 8, 9), (0, 9, 10), (0, 10, 11), (0, 11, 12), (0, 12, 13), (0, 13, 14), (0, 14, 15), (0, 15, 16), (0, 16, 17), (0, 17, 18), (0, 18, 19), (0, 19, 20), (0, 20, 21), (0, 21, 22), (0, 22, 23), (0, 23, 24), (0, 24, 25), (0, 25, 26), (0, 26, 27), (0, 27, 28), (0, 28, 29), (0, 29, 30), (0, 30, 31), (0, 31, 32), (0, 32, 1)])
me_circle.materials.append(mat_portallight)
me_circle.use_remesh_fix_poles = True
me_circle.use_remesh_preserve_attributes = False
me_circle.use_mirror_vertex_groups = False
me_circle.update()

# ---- objects
ob_camera = bpy.data.objects.new('Camera', cam_camera)
ob_cube_012 = bpy.data.objects.new('Cube.012', me_cube)
ob_cube_013 = bpy.data.objects.new('Cube.013', me_cube_001)
ob_cube_014 = bpy.data.objects.new('Cube.014', me_cube_004)
ob_cube_015 = bpy.data.objects.new('Cube.015', me_cube_004)
ob_cube_016 = bpy.data.objects.new('Cube.016', me_cube)
ob_cube_017 = bpy.data.objects.new('Cube.017', me_cube_001)
ob_cube_018 = bpy.data.objects.new('Cube.018', me_cube_004)
ob_cube_019 = bpy.data.objects.new('Cube.019', me_cube_004)
ob_cube_020 = bpy.data.objects.new('Cube.020', me_cube)
ob_cube_021 = bpy.data.objects.new('Cube.021', me_cube_001)
ob_cube_022 = bpy.data.objects.new('Cube.022', me_cube_004)
ob_cube_023 = bpy.data.objects.new('Cube.023', me_cube_004)
ob_cube = bpy.data.objects.new('Cube', me_cube)
ob_cube_001 = bpy.data.objects.new('Cube.001', me_cube_001)
ob_cube_003 = bpy.data.objects.new('Cube.003', me_cube_004)
ob_cube_004 = bpy.data.objects.new('Cube.004', me_cube_004)
ob_cube_002 = bpy.data.objects.new('Cube.002', me_cube)
ob_cube_005 = bpy.data.objects.new('Cube.005', me_cube_001)
ob_cube_006 = bpy.data.objects.new('Cube.006', me_cube_004)
ob_cube_007 = bpy.data.objects.new('Cube.007', me_cube_004)
ob_cube_008 = bpy.data.objects.new('Cube.008', me_cube)
ob_cube_009 = bpy.data.objects.new('Cube.009', me_cube_001)
ob_cube_010 = bpy.data.objects.new('Cube.010', me_cube_004)
ob_cube_011 = bpy.data.objects.new('Cube.011', me_cube_004)
ob_cylinder_006 = bpy.data.objects.new('Cylinder.006', me_cylinder_001)
ob_cylinder_007 = bpy.data.objects.new('Cylinder.007', me_cylinder_001)
ob_cylinder_008 = bpy.data.objects.new('Cylinder.008', me_cylinder_002)
ob_cylinder_009 = bpy.data.objects.new('Cylinder.009', me_cylinder_002)
ob_cylinder_010 = bpy.data.objects.new('Cylinder.010', me_cylinder_001)
ob_cylinder_011 = bpy.data.objects.new('Cylinder.011', me_cylinder_001)
ob_cylinder = bpy.data.objects.new('Cylinder', me_cylinder)
ob_cylinder_002 = bpy.data.objects.new('Cylinder.002', me_cylinder)
ob_cylinder_003 = bpy.data.objects.new('Cylinder.003', me_cylinder)
ob_cylinder_005 = bpy.data.objects.new('Cylinder.005', me_cylinder)
ob_plane = bpy.data.objects.new('Plane', me_plane)
ob_area = bpy.data.objects.new('Area', light_area)
ob_cube_024 = bpy.data.objects.new('Cube.024', me_cube_005)
ob_cube_025 = bpy.data.objects.new('Cube.025', me_cube_006)
ob_cube_026 = bpy.data.objects.new('Cube.026', me_cube_007)
ob_cube_027 = bpy.data.objects.new('Cube.027', me_cube_008)
ob_cube_029 = bpy.data.objects.new('Cube.029', me_cube_010)
ob_cube_030 = bpy.data.objects.new('Cube.030', me_cube_011)
ob_cube_031 = bpy.data.objects.new('Cube.031', me_cube_013)
ob_cube_032 = bpy.data.objects.new('Cube.032', me_cube_014)
ob_cube_033 = bpy.data.objects.new('Cube.033', me_cube_007)
ob_cube_034 = bpy.data.objects.new('Cube.034', me_cube_008)
ob_cube_036 = bpy.data.objects.new('Cube.036', me_cube_010)
ob_cube_037 = bpy.data.objects.new('Cube.037', me_cube_011)
ob_cube_038 = bpy.data.objects.new('Cube.038', me_cube_013)
ob_cube_039 = bpy.data.objects.new('Cube.039', me_cube_014)
ob_cube_040 = bpy.data.objects.new('Cube.040', me_cube_015)
ob_cube_042 = bpy.data.objects.new('Cube.042', me_cube_017)
ob_cube_043 = bpy.data.objects.new('Cube.043', me_cube_018)
ob_cube_044 = bpy.data.objects.new('Cube.044', me_cube_019)
ob_cube_045 = bpy.data.objects.new('Cube.045', me_cube_020)
ob_cube_046 = bpy.data.objects.new('Cube.046', me_cube_021)
ob_cube_047 = bpy.data.objects.new('Cube.047', me_cube_022)
ob_cube_048 = bpy.data.objects.new('Cube.048', me_cube_023)
ob_cube_049 = bpy.data.objects.new('Cube.049', me_cube_024)
ob_cube_041 = bpy.data.objects.new('Cube.041', me_cube_025)
ob_cube_050 = bpy.data.objects.new('Cube.050', me_cube_026)
ob_cube_051 = bpy.data.objects.new('Cube.051', me_cube_027)
ob_cube_052 = bpy.data.objects.new('Cube.052', me_cube_028)
ob_cube_066 = bpy.data.objects.new('Cube.066', me_cube_033)
ob_cube_067 = bpy.data.objects.new('Cube.067', me_cube_033)
ob_cube_068 = bpy.data.objects.new('Cube.068', me_cube_033)
ob_cube_069 = bpy.data.objects.new('Cube.069', me_cube_033)
ob_cube_070 = bpy.data.objects.new('Cube.070', me_cube_033)
ob_cube_071 = bpy.data.objects.new('Cube.071', me_cube_033)
ob_cube_072 = bpy.data.objects.new('Cube.072', me_cube_033)
ob_cube_053 = bpy.data.objects.new('Cube.053', me_cube_034)
ob_cube_054 = bpy.data.objects.new('Cube.054', me_cube_035)
ob_cube_055 = bpy.data.objects.new('Cube.055', me_cube_036)
ob_circle = bpy.data.objects.new('Circle', me_circle)

# ---- transforms, parenting, visibility, modifiers, constraints
ob_camera.location = (-6.28, 7.99, 2.422)
ob_camera.rotation_euler = (1.403, 2.947e-06, 3.777)
ob_camera.lineart.crease_threshold = 0.0
ob_cube_012.location = (-0.9937, -0.3617, 0.2661)
ob_cube_012.rotation_euler = (0.0, -0.0, 3.171)
ob_cube_012.scale = (1.0, 1.0, 0.478)
ob_cube_012.lineart.crease_threshold = 0.0
ob_cube_013.location = (-0.973, -1.078, 0.2661)
ob_cube_013.rotation_euler = (0.0, -0.0, 3.171)
ob_cube_013.scale = (1.0, 1.0, 0.478)
ob_cube_013.lineart.crease_threshold = 0.0
ob_cube_014.location = (-0.94, -0.7206, 0.2661)
ob_cube_014.rotation_euler = (0.0, -0.0, 3.171)
ob_cube_014.scale = (1.0, -11.24, 0.1173)
ob_cube_014.lineart.crease_threshold = 0.0
ob_cube_015.location = (-0.94, -0.7206, 0.4248)
ob_cube_015.rotation_euler = (0.0, -0.0, 3.171)
ob_cube_015.scale = (1.0, -11.24, 0.1173)
ob_cube_015.lineart.crease_threshold = 0.0
ob_cube_016.location = (-0.9384, 0.7511, 0.2661)
ob_cube_016.rotation_euler = (0.0, -0.0, 3.062)
ob_cube_016.scale = (1.0, 1.0, 0.478)
ob_cube_016.lineart.crease_threshold = 0.0
ob_cube_017.location = (-0.9955, 0.03693, 0.2661)
ob_cube_017.rotation_euler = (0.0, -0.0, 3.062)
ob_cube_017.scale = (1.0, 1.0, 0.478)
ob_cube_017.lineart.crease_threshold = 0.0
ob_cube_018.location = (-0.924, 0.3885, 0.2661)
ob_cube_018.rotation_euler = (0.0, -0.0, 3.062)
ob_cube_018.scale = (1.0, -11.24, 0.1173)
ob_cube_018.lineart.crease_threshold = 0.0
ob_cube_019.location = (-0.924, 0.3885, 0.4248)
ob_cube_019.rotation_euler = (0.0, -0.0, 3.062)
ob_cube_019.scale = (1.0, -11.24, 0.1173)
ob_cube_019.lineart.crease_threshold = 0.0
ob_cube_020.location = (-0.9762, 1.839, 0.2661)
ob_cube_020.rotation_euler = (0.0, -0.0, 3.219)
ob_cube_020.scale = (1.0, 1.0, 0.478)
ob_cube_020.lineart.crease_threshold = 0.0
ob_cube_021.location = (-0.9208, 1.125, 0.2661)
ob_cube_021.rotation_euler = (0.0, -0.0, 3.219)
ob_cube_021.scale = (1.0, 1.0, 0.478)
ob_cube_021.lineart.crease_threshold = 0.0
ob_cube_022.location = (-0.9052, 1.484, 0.2661)
ob_cube_022.rotation_euler = (0.0, -0.0, 3.219)
ob_cube_022.scale = (1.0, -11.24, 0.1173)
ob_cube_022.lineart.crease_threshold = 0.0
ob_cube_023.location = (-0.9052, 1.484, 0.4248)
ob_cube_023.rotation_euler = (0.0, -0.0, 3.219)
ob_cube_023.scale = (1.0, -11.24, 0.1173)
ob_cube_023.lineart.crease_threshold = 0.0
ob_cube.location = (0.9893, 1.071, 0.2661)
ob_cube.rotation_euler = (0.0, -0.0, 0.1409)
ob_cube.scale = (1.0, 1.0, 0.478)
ob_cube.lineart.crease_threshold = 0.0
ob_cube_001.location = (0.8887, 1.781, 0.2661)
ob_cube_001.rotation_euler = (0.0, -0.0, 0.1409)
ob_cube_001.scale = (1.0, 1.0, 0.478)
ob_cube_001.lineart.crease_threshold = 0.0
ob_cube_003.location = (0.8958, 1.422, 0.2661)
ob_cube_003.rotation_euler = (0.0, -0.0, 0.1409)
ob_cube_003.scale = (1.0, -11.24, 0.1173)
ob_cube_003.lineart.crease_threshold = 0.0
ob_cube_004.location = (0.8958, 1.422, 0.4248)
ob_cube_004.rotation_euler = (0.0, -0.0, 0.1409)
ob_cube_004.scale = (1.0, -11.24, 0.1173)
ob_cube_004.lineart.crease_threshold = 0.0
ob_cube_002.location = (0.9093, -0.02595, 0.2661)
ob_cube_002.rotation_euler = (0.0, -0.0, -0.0826)
ob_cube_002.scale = (1.0, 1.0, 0.478)
ob_cube_002.lineart.crease_threshold = 0.0
ob_cube_005.location = (0.9684, 0.688, 0.2661)
ob_cube_005.rotation_euler = (0.0, -0.0, -0.0826)
ob_cube_005.scale = (1.0, 1.0, 0.478)
ob_cube_005.lineart.crease_threshold = 0.0
ob_cube_006.location = (0.8959, 0.3366, 0.2661)
ob_cube_006.rotation_euler = (0.0, -0.0, -0.0826)
ob_cube_006.scale = (1.0, -11.24, 0.1173)
ob_cube_006.lineart.crease_threshold = 0.0
ob_cube_007.location = (0.8959, 0.3366, 0.4248)
ob_cube_007.rotation_euler = (0.0, -0.0, -0.0826)
ob_cube_007.scale = (1.0, -11.24, 0.1173)
ob_cube_007.lineart.crease_threshold = 0.0
ob_cube_008.location = (0.957, -1.092, 0.2661)
ob_cube_008.rotation_euler = (0.0, -0.0, 0.05019)
ob_cube_008.scale = (1.0, 1.0, 0.478)
ob_cube_008.lineart.crease_threshold = 0.0
ob_cube_009.location = (0.9211, -0.3765, 0.2661)
ob_cube_009.rotation_euler = (0.0, -0.0, 0.05019)
ob_cube_009.scale = (1.0, 1.0, 0.478)
ob_cube_009.lineart.crease_threshold = 0.0
ob_cube_010.location = (0.8957, -0.7344, 0.2661)
ob_cube_010.rotation_euler = (0.0, -0.0, 0.05019)
ob_cube_010.scale = (1.0, -11.24, 0.1173)
ob_cube_010.lineart.crease_threshold = 0.0
ob_cube_011.location = (0.8957, -0.7344, 0.4248)
ob_cube_011.rotation_euler = (0.0, -0.0, 0.05019)
ob_cube_011.scale = (1.0, -11.24, 0.1173)
ob_cube_011.lineart.crease_threshold = 0.0
ob_cylinder_006.location = (-1.209, 1.182, 0.002509)
ob_cylinder_006.rotation_euler = (-4.357, 1.576, -4.176)
ob_cylinder_006.scale = (-0.0941, -0.0941, -0.0941)
ob_cylinder_006.lineart.crease_threshold = 0.0
ob_cylinder_007.location = (-1.313, 1.42, 0.002509)
ob_cylinder_007.rotation_euler = (-4.357, 1.576, -2.521)
ob_cylinder_007.scale = (-0.0941, -0.0941, -0.0941)
ob_cylinder_007.lineart.crease_threshold = 0.0
ob_cylinder_008.location = (-1.527, 1.625, 0.002404)
ob_cylinder_008.rotation_euler = (-4.357, 1.576, -0.09174)
ob_cylinder_008.scale = (-0.08052, -0.0979, -0.1096)
ob_cylinder_008.lineart.crease_threshold = 0.0
ob_cylinder_009.location = (-1.601, 0.1204, 0.00542)
ob_cylinder_009.rotation_euler = (-4.357, 1.576, -0.09174)
ob_cylinder_009.scale = (-0.0541, -0.0941, -0.0941)
ob_cylinder_009.lineart.crease_threshold = 0.0
ob_cylinder_010.location = (-0.9487, 1.598, 0.002509)
ob_cylinder_010.rotation_euler = (-4.357, 1.576, -4.627)
ob_cylinder_010.scale = (-0.0941, -0.0941, -0.0941)
ob_cylinder_010.lineart.crease_threshold = 0.0
ob_cylinder_011.location = (-1.66, 0.2185, 0.03969)
ob_cylinder_011.rotation_euler = (-3.28, 1.831, -3.628)
ob_cylinder_011.scale = (-0.0941, -0.0941, -0.0941)
ob_cylinder_011.lineart.crease_threshold = 0.0
ob_cylinder.location = (-1.233, 1.813, 0.006042)
ob_cylinder.scale = (0.1738, 0.1738, 0.06976)
ob_cylinder.lineart.crease_threshold = 0.0
ob_cylinder_002.location = (-1.587, 1.296, 0.006042)
ob_cylinder_002.scale = (0.142, 0.142, 0.1088)
ob_cylinder_002.lineart.crease_threshold = 0.0
ob_cylinder_003.location = (-1.794, 0.8036, 0.006042)
ob_cylinder_003.scale = (0.1943, 0.1943, 0.05162)
ob_cylinder_003.lineart.crease_threshold = 0.0
ob_cylinder_005.location = (-1.28, 0.5596, 0.006042)
ob_cylinder_005.scale = (0.2194, 0.2194, 0.1088)
ob_cylinder_005.lineart.crease_threshold = 0.0
ob_plane.location = (0.0, 0.0, 0.0)
ob_plane.lineart.crease_threshold = 0.0
ob_area.location = (4.376, 7.981, 5.409)
ob_area.rotation_euler = (-1.042, 0.1352, -0.476)
ob_area.scale = (2.606, 2.606, 2.606)
ob_area.lineart.crease_threshold = 0.0
ob_cube_024.location = (-1.227, 0.5816, 0.3111)
ob_cube_024.rotation_euler = (0.002552, -0.2512, 1.832)
ob_cube_024.scale = (0.1131, 0.1131, 0.1131)
ob_cube_024.lineart.crease_threshold = 0.0
ob_cube_025.location = (-1.222, 0.5613, 0.3933)
ob_cube_025.rotation_euler = (0.002552, -0.2512, 1.832)
ob_cube_025.scale = (0.01054, 0.01054, 0.01054)
ob_cube_025.lineart.crease_threshold = 0.0
ob_cube_026.location = (1.122, 0.1418, 0.0)
ob_cube_026.scale = (0.1554, 0.1554, 0.1554)
ob_cube_026.lineart.crease_threshold = 0.0
ob_cube_027.location = (1.122, 0.1418, 0.4051)
ob_cube_027.scale = (0.03587, 0.03587, 0.03587)
ob_cube_027.lineart.crease_threshold = 0.0
ob_cube_029.location = (1.122, 0.1418, 1.285)
ob_cube_029.scale = (0.02681, 0.02681, 0.002105)
ob_cube_029.lineart.crease_threshold = 0.0
ob_cube_030.location = (0.8968, 0.1418, 1.225)
ob_cube_030.scale = (0.001794, 0.01329, 0.001854)
ob_cube_030.lineart.crease_threshold = 0.0
ob_cube_031.location = (0.8918, 0.1418, 1.107)
ob_cube_031.scale = (0.06397, 0.06397, 0.06397)
ob_cube_031.lineart.crease_threshold = 0.0
ob_cube_032.location = (0.8918, 0.1418, 1.107)
ob_cube_032.scale = (0.06397, 0.06397, 0.06397)
ob_cube_032.lineart.crease_threshold = 0.0
ob_cube_033.location = (-1.214, 0.1304, 0.0)
ob_cube_033.scale = (-0.1554, 0.1554, 0.1554)
ob_cube_033.lineart.crease_threshold = 0.0
ob_cube_034.location = (-1.214, 0.1304, 0.4051)
ob_cube_034.scale = (-0.03587, 0.03587, 0.03587)
ob_cube_034.lineart.crease_threshold = 0.0
ob_cube_036.location = (-1.214, 0.1304, 1.285)
ob_cube_036.scale = (-0.02681, 0.02681, 0.002105)
ob_cube_036.lineart.crease_threshold = 0.0
ob_cube_037.location = (-0.9883, 0.1304, 1.225)
ob_cube_037.scale = (-0.001794, 0.01329, 0.001854)
ob_cube_037.lineart.crease_threshold = 0.0
ob_cube_038.location = (-0.9833, 0.1304, 1.107)
ob_cube_038.scale = (-0.06397, 0.06397, 0.06397)
ob_cube_038.lineart.crease_threshold = 0.0
ob_cube_039.location = (-0.9833, 0.1304, 1.107)
ob_cube_039.scale = (-0.06397, 0.06397, 0.06397)
ob_cube_039.lineart.crease_threshold = 0.0
ob_cube_040.location = (1.654, 1.62, -9.313e-09)
ob_cube_040.rotation_euler = (0.0, -0.0, -0.5656)
ob_cube_040.scale = (0.2651, 0.2651, 0.3791)
ob_cube_040.lineart.crease_threshold = 0.0
ob_cube_042.location = (-1.426, -1.578, -7.451e-09)
ob_cube_042.rotation_euler = (0.0, -0.0, 0.8366)
ob_cube_042.scale = (0.3705, 0.3705, 0.5922)
ob_cube_042.lineart.crease_threshold = 0.0
ob_cube_043.location = (1.522, -1.512, 2.739e-07)
ob_cube_043.rotation_euler = (0.0, -0.0, 0.2604)
ob_cube_043.scale = (0.3299, 0.3299, 0.703)
ob_cube_043.lineart.crease_threshold = 0.0
ob_cube_044.location = (1.593, 0.4341, 0.01558)
ob_cube_044.rotation_euler = (0.0, -0.0, 0.7166)
ob_cube_044.scale = (0.2651, 0.2651, 0.2651)
ob_cube_044.lineart.crease_threshold = 0.0
ob_cube_045.location = (-1.529, -1.078, 1.192e-07)
ob_cube_045.rotation_euler = (0.0, -0.0, 0.6879)
ob_cube_045.scale = (0.112, 0.112, 0.112)
ob_cube_045.lineart.crease_threshold = 0.0
ob_cube_046.location = (1.475, 1.275, 0.0)
ob_cube_046.rotation_euler = (0.0, -0.0, 1.02)
ob_cube_046.scale = (0.03471, 0.03471, 0.0586)
ob_cube_046.lineart.crease_threshold = 0.0
ob_cube_047.location = (1.331, -0.9702, -1.267e-07)
ob_cube_047.rotation_euler = (0.0, -0.0, 0.4257)
ob_cube_047.scale = (0.2292, 0.2292, 0.6761)
ob_cube_047.lineart.crease_threshold = 0.0
ob_cube_048.location = (1.605, -0.3031, -3.725e-09)
ob_cube_048.rotation_euler = (0.0, -0.0, 2.327)
ob_cube_048.scale = (0.3701, 0.3701, 0.284)
ob_cube_048.lineart.crease_threshold = 0.0
ob_cube_049.location = (-1.399, -0.477, -5.588e-08)
ob_cube_049.rotation_euler = (0.0, -0.0, 2.587)
ob_cube_049.scale = (0.3701, 0.3701, 0.284)
ob_cube_049.lineart.crease_threshold = 0.0
ob_cube_041.location = (1.2, 0.8789, 1.192e-07)
ob_cube_041.rotation_euler = (0.0, -0.0, 1.339)
ob_cube_041.scale = (0.112, 0.112, 0.161)
ob_cube_041.lineart.crease_threshold = 0.0
ob_cube_050.location = (0.7896, 0.44, 4.657e-10)
ob_cube_050.scale = (0.03471, 0.03471, 0.0586)
ob_cube_050.lineart.crease_threshold = 0.0
ob_cube_051.location = (-1.085, 0.8845, -2.98e-08)
ob_cube_051.rotation_euler = (0.0, -0.0, 3.14)
ob_cube_051.scale = (0.03471, 0.03471, 0.0586)
ob_cube_051.lineart.crease_threshold = 0.0
ob_cube_052.location = (-1.822, -1.039, -1.267e-07)
ob_cube_052.rotation_euler = (0.0, -0.0, 0.6304)
ob_cube_052.scale = (0.136, 0.136, 0.401)
ob_cube_052.lineart.crease_threshold = 0.0
ob_cube_066.location = (0.0, -1.595, 0.799)
ob_cube_066.rotation_euler = (0.0, -1.219, 0.0)
ob_cube_066.scale = (0.2918, 0.1286, 0.1286)
ob_cube_066.lineart.crease_threshold = 0.0
ob_cube_067.location = (0.0, -1.595, 0.799)
ob_cube_067.rotation_euler = (-0.0, -1.859, -0.0)
ob_cube_067.scale = (0.2918, 0.1286, 0.1286)
ob_cube_067.lineart.crease_threshold = 0.0
ob_cube_068.location = (0.0, -1.595, 0.799)
ob_cube_068.rotation_euler = (-0.0, -2.5, -0.0)
ob_cube_068.scale = (0.2918, 0.1286, 0.1286)
ob_cube_068.lineart.crease_threshold = 0.0
ob_cube_069.location = (0.0, -1.595, 0.799)
ob_cube_069.rotation_euler = (-0.0, -3.141, 0.0)
ob_cube_069.scale = (0.2918, 0.1286, 0.1286)
ob_cube_069.lineart.crease_threshold = 0.0
ob_cube_070.location = (0.0, -1.595, 0.799)
ob_cube_070.rotation_euler = (-0.0, -3.782, 0.0)
ob_cube_070.scale = (0.2918, 0.1286, 0.1286)
ob_cube_070.lineart.crease_threshold = 0.0
ob_cube_071.location = (0.0, -1.595, 0.799)
ob_cube_071.rotation_euler = (-0.0, -4.423, 0.0)
ob_cube_071.scale = (0.2918, 0.1286, 0.1286)
ob_cube_071.lineart.crease_threshold = 0.0
ob_cube_072.location = (0.0, -1.595, 0.799)
ob_cube_072.rotation_euler = (0.0, -5.063, 0.0)
ob_cube_072.scale = (0.2918, 0.1286, 0.1286)
ob_cube_072.lineart.crease_threshold = 0.0
ob_cube_053.location = (0.0, -1.629, 0.0)
ob_cube_053.scale = (0.9657, 0.3151, 0.15)
ob_cube_053.lineart.crease_threshold = 0.0
ob_cube_054.location = (0.0, -0.9777, 0.0)
ob_cube_054.scale = (0.8389, 0.3151, 0.09678)
ob_cube_054.lineart.crease_threshold = 0.0
ob_cube_055.location = (0.0, -0.6859, 0.0)
ob_cube_055.scale = (0.7132, 0.3151, 0.07354)
ob_cube_055.lineart.crease_threshold = 0.0
ob_circle.location = (0.0, -1.6, 0.7797)
ob_circle.rotation_euler = (-1.571, -0.0, 0.0)
ob_circle.scale = (0.845, 0.845, 0.845)
ob_circle.lineart.crease_threshold = 0.0

# ---- collection membership
col_others.objects.link(ob_camera)
col_fences.objects.link(ob_cube_012)
col_fences.objects.link(ob_cube_013)
col_fences.objects.link(ob_cube_014)
col_fences.objects.link(ob_cube_015)
col_fences.objects.link(ob_cube_016)
col_fences.objects.link(ob_cube_017)
col_fences.objects.link(ob_cube_018)
col_fences.objects.link(ob_cube_019)
col_fences.objects.link(ob_cube_020)
col_fences.objects.link(ob_cube_021)
col_fences.objects.link(ob_cube_022)
col_fences.objects.link(ob_cube_023)
col_fences.objects.link(ob_cube)
col_fences.objects.link(ob_cube_001)
col_fences.objects.link(ob_cube_003)
col_fences.objects.link(ob_cube_004)
col_fences.objects.link(ob_cube_002)
col_fences.objects.link(ob_cube_005)
col_fences.objects.link(ob_cube_006)
col_fences.objects.link(ob_cube_007)
col_fences.objects.link(ob_cube_008)
col_fences.objects.link(ob_cube_009)
col_fences.objects.link(ob_cube_010)
col_fences.objects.link(ob_cube_011)
col_blocks.objects.link(ob_cylinder_006)
col_blocks.objects.link(ob_cylinder_007)
col_blocks.objects.link(ob_cylinder_008)
col_blocks.objects.link(ob_cylinder_009)
col_blocks.objects.link(ob_cylinder_010)
col_blocks.objects.link(ob_cylinder_011)
col_trunks.objects.link(ob_cylinder)
col_trunks.objects.link(ob_cylinder_002)
col_trunks.objects.link(ob_cylinder_003)
col_trunks.objects.link(ob_cylinder_005)
col_floor.objects.link(ob_plane)
col_floor.objects.link(ob_area)
col_axe.objects.link(ob_cube_024)
col_axe.objects.link(ob_cube_025)
col_light_1.objects.link(ob_cube_026)
col_light_1.objects.link(ob_cube_027)
col_light_1.objects.link(ob_cube_029)
col_light_1.objects.link(ob_cube_030)
col_light_1.objects.link(ob_cube_031)
col_light_1.objects.link(ob_cube_032)
col_light_1_001.objects.link(ob_cube_033)
col_light_1_001.objects.link(ob_cube_034)
col_light_1_001.objects.link(ob_cube_036)
col_light_1_001.objects.link(ob_cube_037)
col_light_1_001.objects.link(ob_cube_038)
col_light_1_001.objects.link(ob_cube_039)
col_rocks.objects.link(ob_cube_040)
col_rocks.objects.link(ob_cube_042)
col_rocks.objects.link(ob_cube_043)
col_rocks.objects.link(ob_cube_044)
col_rocks.objects.link(ob_cube_045)
col_rocks.objects.link(ob_cube_046)
col_rocks.objects.link(ob_cube_047)
col_rocks.objects.link(ob_cube_048)
col_rocks.objects.link(ob_cube_049)
col_rocks.objects.link(ob_cube_041)
col_rocks.objects.link(ob_cube_050)
col_rocks.objects.link(ob_cube_051)
col_rocks.objects.link(ob_cube_052)
col_portal_2.objects.link(ob_cube_066)
col_portal_2.objects.link(ob_cube_067)
col_portal_2.objects.link(ob_cube_068)
col_portal_2.objects.link(ob_cube_069)
col_portal_2.objects.link(ob_cube_070)
col_portal_2.objects.link(ob_cube_071)
col_portal_2.objects.link(ob_cube_072)
col_portal_2.objects.link(ob_cube_053)
col_portal_2.objects.link(ob_cube_054)
col_portal_2.objects.link(ob_cube_055)
col_portal_2.objects.link(ob_circle)

# ---- scene / render settings (as saved in the file)
scene.camera = ob_camera
scene.frame_start = 1; scene.frame_end = 250; scene.frame_set(196)
scene.render.engine = 'CYCLES'
scene.cycles.use_denoising = False
scene.cycles.samples = 512
scene.cycles.sampling_pattern = 'TABULATED_SOBOL'
scene.cycles.use_adaptive_sampling = False
scene.cycles.use_light_tree = False
scene.view_settings.view_transform = 'Filmic'
bpy.context.view_layer.update()
